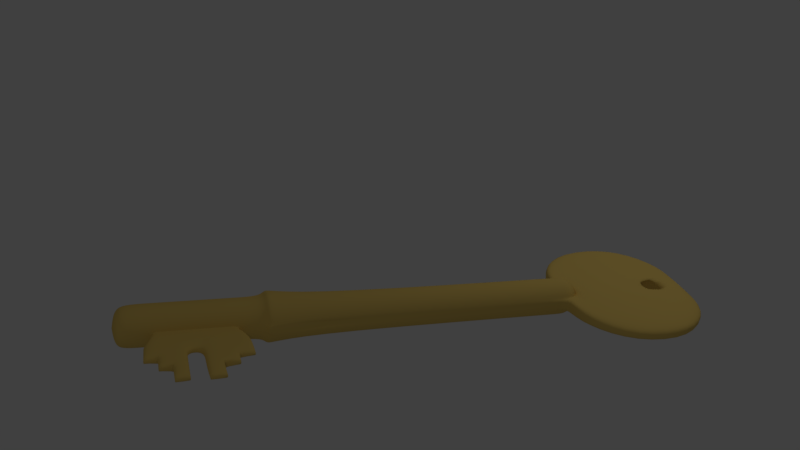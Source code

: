 # Source: Key.blend  (saved by Blender 2.79.0; exported with 4.5.12 LTS)
import bpy
from mathutils import Matrix  # noqa: F401  (used for matrix-valued properties, if any)

bpy.ops.wm.read_factory_settings(use_empty=True)
scene = bpy.context.scene
scene.name = 'Scene'

# ---- collections
col_collection_1 = bpy.data.collections.new('Collection 1'); scene.collection.children.link(col_collection_1)

# ---- materials (node trees are filled in below, after node groups)
mat_x = bpy.data.materials.new('Латунь')
mat_x.alpha_threshold = 0.0
mat_x.use_transparent_shadow = False
mat_x.diffuse_color = (0.8, 0.5646, 0.1467, 1.0)
mat_x.roughness = 0.5
mat_x.specular_intensity = 1.0

# ---- material node trees

# ---- world
world_world = bpy.data.worlds.new('World'); scene.world = world_world
world_world.color = (0.05088, 0.05088, 0.05088)
world_world.use_sun_shadow = False
world_world.sun_shadow_jitter_overblur = 0.0
world_world.cycles.sampling_method = 'MANUAL'

# ---- cameras
cam_x = bpy.data.cameras.new('Камера')
cam_x.clip_end = 100.0
cam_x.lens = 35.0
cam_x.sensor_width = 32.0
cam_x.sensor_height = 18.0
cam_x.display_size = 2.0
cam_x.dof.focus_distance = 0.0
cam_x.dof.aperture_fstop = 128.0
cam_x.dof.aperture_blades = 6

# ---- lights
light_x = bpy.data.lights.new('Точка', 'POINT')
light_x.transmission_factor = 0.0
light_x.energy = 100.0
light_x.shadow_buffer_clip_start = 0.5
light_x.shadow_soft_size = 0.1
light_x.shadow_maximum_resolution = 0.006
light_x.use_absolute_resolution = True
light_lamp = bpy.data.lights.new('Lamp', 'POINT')
light_lamp.transmission_factor = 0.0
light_lamp.cutoff_distance = 30.0
light_lamp.energy = 100.0
light_lamp.shadow_buffer_clip_start = 1.001
light_lamp.shadow_soft_size = 0.1
light_lamp.shadow_maximum_resolution = 0.006
light_lamp.use_absolute_resolution = True

# ---- meshes
me_x = bpy.data.meshes.new('Цилиндр')
me_x.from_pydata([(3.222e-07, 1.0, -5.267), (0.0, 1.0, 1.0), (0.1951, 0.9808, -5.267), (0.1951, 0.9808, 1.0), (0.3827, 0.9239, -5.267), (0.3827, 0.9239, 1.0), (0.5556, 0.8315, -5.267), (0.5556, 0.8315, 1.0), (0.7071, 0.7071, -5.267), (0.7071, 0.7071, 1.0), (0.8315, 0.5556, -5.267), (0.8315, 0.5556, 1.0), (0.9239, 0.3827, -5.267), (0.9239, 0.3827, 1.0), (0.9347, 0.1951, -5.267), (0.9808, 0.1951, 1.0), (1.0, 7.55e-08, -5.267), (1.0, 7.55e-08, 1.0), (0.9808, -0.1951, -5.267), (0.9808, -0.1951, 1.0), (0.9239, -0.3827, -5.267), (0.9239, -0.3827, 1.0), (0.8315, -0.5556, -5.267), (0.8315, -0.5556, 1.0), (0.7071, -0.7071, -5.267), (0.7071, -0.7071, 1.0), (0.5556, -0.8315, -5.267), (0.5556, -0.8315, 1.0), (0.3827, -0.9239, -5.267), (0.3827, -0.9239, 1.0), (0.1951, -0.9808, -5.267), (0.1951, -0.9808, 1.0), (-3.657e-09, -1.0, -5.267), (-3.258e-07, -1.0, 1.0), (-0.1951, -0.9808, -5.267), (-0.1951, -0.9808, 1.0), (-0.3827, -0.9239, -5.267), (-0.3827, -0.9239, 1.0), (-0.5556, -0.8315, -5.267), (-0.5556, -0.8315, 1.0), (-0.7071, -0.7071, -5.267), (-0.7071, -0.7071, 1.0), (-0.8315, -0.5556, -5.267), (-0.8315, -0.5556, 1.0), (-0.9239, -0.3827, -5.267), (-0.9239, -0.3827, 1.0), (-0.9808, -0.1951, -5.267), (-0.9808, -0.1951, 1.0), (-1.0, 9.656e-07, -5.267), (-1.0, 9.656e-07, 1.0), (-0.9808, 0.1951, -5.267), (-0.9808, 0.1951, 1.0), (-0.9239, 0.3827, -5.267), (-0.9239, 0.3827, 1.0), (-0.8315, 0.5556, -5.267), (-0.8315, 0.5556, 1.0), (-0.7071, 0.7071, -5.267), (-0.7071, 0.7071, 1.0), (-0.5556, 0.8315, -5.267), (-0.5556, 0.8315, 1.0), (-0.3827, 0.9239, -5.267), (-0.3827, 0.9239, 1.0), (-0.1951, 0.9808, -5.267), (-0.1951, 0.9808, 1.0), (3.905e-09, 0.7737, 1.267), (0.161, 0.7578, 1.267), (0.3157, 0.7109, 1.267), (0.4584, 0.6346, 1.267), (0.5834, 0.532, 1.267), (0.686, 0.407, 1.267), (0.7622, 0.2644, 1.267), (0.8092, 0.1096, 1.267), (0.825, -0.05134, 1.267), (0.8092, -0.2123, 1.267), (0.7622, -0.3671, 1.267), (0.686, -0.5097, 1.267), (0.5834, -0.6347, 1.267), (0.4584, -0.7373, 1.267), (0.3157, -0.8136, 1.267), (0.161, -0.8605, 1.267), (-2.649e-07, -0.8764, 1.267), (-0.161, -0.8605, 1.267), (-0.3157, -0.8136, 1.267), (-0.4584, -0.7373, 1.267), (-0.5834, -0.6347, 1.267), (-0.686, -0.5097, 1.267), (-0.7622, -0.3671, 1.267), (-0.8092, -0.2123, 1.267), (-0.825, -0.05134, 1.267), (-0.8092, 0.1096, 1.267), (-0.7622, 0.2644, 1.267), (-0.686, 0.407, 1.267), (-0.5834, 0.532, 1.267), (-0.4583, 0.6346, 1.267), (-0.3157, 0.7109, 1.267), (-0.161, 0.7578, 1.267), (4.193e-08, 0.529, 1.39), (0.1132, 0.5178, 1.39), (0.2221, 0.4848, 1.39), (0.3224, 0.4312, 1.39), (0.4104, 0.359, 1.39), (0.4825, 0.2711, 1.39), (0.5362, 0.1707, 1.39), (0.5692, 0.06188, 1.39), (0.5803, -0.05134, 1.39), (0.5692, -0.1646, 1.39), (0.5362, -0.2734, 1.39), (0.4825, -0.3738, 1.39), (0.4104, -0.4617, 1.39), (0.3224, -0.5339, 1.39), (0.2221, -0.5875, 1.39), (0.1132, -0.6205, 1.39), (-1.472e-07, -0.6317, 1.39), (-0.1132, -0.6205, 1.39), (-0.2221, -0.5875, 1.39), (-0.3224, -0.5339, 1.39), (-0.4104, -0.4617, 1.39), (-0.4825, -0.3738, 1.39), (-0.5362, -0.2734, 1.39), (-0.5692, -0.1646, 1.39), (-0.5803, -0.05134, 1.39), (-0.5692, 0.06188, 1.39), (-0.5362, 0.1707, 1.39), (-0.4825, 0.2711, 1.39), (-0.4104, 0.359, 1.39), (-0.3224, 0.4312, 1.39), (-0.2221, 0.4848, 1.39), (-0.1132, 0.5178, 1.39), (1.139e-07, -0.05134, 1.498), (-0.3278, 2.433, -21.74), (-0.3278, -2.62, -21.74), (0.3418, -2.62, -21.74), (0.3418, 2.433, -21.74), (-0.3304, 2.51, -21.16), (-0.3304, -2.582, -21.16), (1.268e-06, -2.632, -21.16), (0.3444, -2.582, -21.16), (0.3444, 2.51, -21.16), (1.527e-06, 2.56, -21.16), (-0.1858, 0.9589, -8.392), (-0.1858, -0.9517, -8.392), (2.386e-07, -0.9704, -8.392), (0.1858, -0.9517, -8.392), (0.1858, 0.9589, -8.392), (5.49e-07, 0.9776, -8.392), (-0.2354, 1.241, -5.774), (-0.2354, -1.179, -5.774), (-5.062e-08, -1.203, -5.774), (0.2354, -1.179, -5.774), (0.2354, 1.241, -5.774), (3.425e-07, 1.265, -5.774), (-0.2495, 1.313, -5.455), (-0.2495, -1.252, -5.455), (-1.013e-07, -1.277, -5.455), (0.2495, -1.252, -5.455), (0.2495, 1.313, -5.455), (3.155e-07, 1.339, -5.455), (3.154e-07, 1.279, -5.454), (0.2495, 1.254, -5.454), (0.4894, 1.182, -5.454), (0.7105, 1.063, -5.454), (0.9043, 0.9043, -5.454), (1.063, 0.7105, -5.454), (1.182, 0.4894, -5.454), (1.188, 0.2495, -5.454), (1.279, 1.707e-08, -5.454), (1.254, -0.2495, -5.454), (1.182, -0.4894, -5.454), (1.063, -0.7105, -5.454), (0.9043, -0.9043, -5.454), (0.7105, -1.063, -5.454), (0.4894, -1.182, -5.454), (0.2495, -1.254, -5.454), (-1.013e-07, -1.279, -5.454), (-0.2495, -1.254, -5.454), (-0.4894, -1.182, -5.454), (-0.7105, -1.063, -5.454), (-0.9043, -0.9043, -5.454), (-1.063, -0.7105, -5.454), (-1.182, -0.4894, -5.454), (-1.254, -0.2495, -5.454), (-1.279, 1.155e-06, -5.454), (-1.254, 0.2495, -5.454), (-1.182, 0.4894, -5.454), (-1.063, 0.7105, -5.454), (-0.9043, 0.9043, -5.454), (-0.7105, 1.063, -5.454), (-0.4894, 1.182, -5.454), (-0.2495, 1.254, -5.454), (0.2354, 1.183, -5.773), (0.4617, 1.115, -5.773), (0.6703, 1.003, -5.773), (0.8532, 0.8532, -5.773), (1.003, 0.6703, -5.773), (1.115, 0.4617, -5.773), (1.183, 0.2354, -5.773), (1.207, 3.19e-08, -5.773), (1.183, -0.2354, -5.773), (1.115, -0.4617, -5.773), (1.003, -0.6703, -5.773), (0.8532, -0.8532, -5.773), (0.6703, -1.003, -5.773), (0.4617, -1.115, -5.773), (0.2354, -1.183, -5.773), (-0.2354, -1.183, -5.773), (-0.4617, -1.115, -5.773), (-0.6703, -1.003, -5.773), (-0.8532, -0.8532, -5.773), (-1.003, -0.6703, -5.773), (-1.115, -0.4617, -5.773), (-1.183, -0.2354, -5.773), (-1.207, 1.106e-06, -5.773), (-1.183, 0.2354, -5.773), (-1.115, 0.4617, -5.773), (-1.003, 0.6703, -5.773), (-0.8532, 0.8532, -5.773), (-0.6703, 1.003, -5.773), (-0.4617, 1.115, -5.773), (-0.2354, 1.183, -5.773), (5.489e-07, 0.926, -8.39), (0.1858, 0.9077, -8.39), (0.3645, 0.8535, -8.39), (0.5292, 0.7654, -8.39), (0.6736, 0.647, -8.39), (0.792, 0.5026, -8.39), (0.8801, 0.3379, -8.39), (0.9343, 0.1592, -8.39), (0.9526, -0.02662, -8.39), (0.9343, -0.2125, -8.39), (0.8801, -0.3912, -8.39), (0.792, -0.5558, -8.39), (0.6736, -0.7002, -8.39), (0.5292, -0.8187, -8.39), (0.3645, -0.9067, -8.39), (0.1858, -0.9609, -8.39), (2.385e-07, -0.9792, -8.39), (-0.1858, -0.9609, -8.39), (-0.3645, -0.9067, -8.39), (-0.5292, -0.8187, -8.39), (-0.6736, -0.7002, -8.39), (-0.792, -0.5558, -8.39), (-0.8801, -0.3912, -8.39), (-0.9343, -0.2125, -8.39), (-0.9526, -0.02662, -8.39), (-0.9343, 0.1592, -8.39), (-0.8801, 0.3379, -8.39), (-0.792, 0.5026, -8.39), (-0.6736, 0.647, -8.39), (-0.5292, 0.7654, -8.39), (-0.3645, 0.8535, -8.39), (-0.1858, 0.9077, -8.39), (1.502e-06, 0.926, -21.01), (0.4102, 0.9077, -21.01), (0.3645, 0.8535, -21.01), (0.5292, 0.7654, -21.01), (0.6736, 0.647, -21.01), (0.792, 0.5026, -21.01), (0.8801, 0.3379, -21.01), (0.9343, 0.1592, -21.01), (0.9526, -0.02662, -21.01), (0.9343, -0.2125, -21.01), (0.8801, -0.3912, -21.01), (0.792, -0.5558, -21.01), (0.6736, -0.7002, -21.01), (0.5292, -0.8187, -21.01), (0.3645, -0.9067, -21.01), (0.4102, -0.9609, -21.01), (1.191e-06, -0.9792, -21.01), (-0.3962, -0.9609, -21.01), (-0.3645, -0.9067, -21.01), (-0.5292, -0.8187, -21.01), (-0.6736, -0.7002, -21.01), (-0.792, -0.5558, -21.01), (-0.8801, -0.3912, -21.01), (-0.9343, -0.2125, -21.01), (-0.9526, -0.02662, -21.01), (-0.9343, 0.1592, -21.01), (-0.8801, 0.3379, -21.01), (-0.792, 0.5026, -21.01), (-0.6736, 0.647, -21.01), (-0.5292, 0.7654, -21.01), (-0.3645, 0.8535, -21.01), (-0.3962, 0.9077, -21.01), (0.3418, 0.7313, -21.44), (0.3026, 0.6863, -21.44), (0.4394, 0.6132, -21.44), (0.5592, 0.5149, -21.44), (0.6576, 0.395, -21.44), (0.7307, 0.2583, -21.44), (0.7757, 0.1099, -21.44), (0.7909, -0.04436, -21.44), (0.7757, -0.1986, -21.44), (0.7307, -0.347, -21.44), (0.6576, -0.4837, -21.44), (0.5592, -0.6036, -21.44), (0.4394, -0.7019, -21.44), (0.3026, -0.775, -21.44), (0.3418, -0.82, -21.44), (-0.3278, -0.82, -21.44), (-0.3026, -0.775, -21.44), (-0.4394, -0.7019, -21.44), (-0.5592, -0.6036, -21.44), (-0.6576, -0.4837, -21.44), (-0.7307, -0.347, -21.44), (-0.7757, -0.1986, -21.44), (-0.7909, -0.04436, -21.44), (-0.7757, 0.1099, -21.44), (-0.7307, 0.2583, -21.44), (-0.6576, 0.395, -21.44), (-0.5592, 0.5149, -21.44), (-0.4394, 0.6132, -21.44), (-0.3026, 0.6863, -21.44), (-0.3278, 0.7313, -21.44), (0.2455, 0.2029, -21.86), (0.09646, 0.1885, -21.8), (0.14, 0.1652, -21.8), (0.1782, 0.1339, -21.8), (0.2096, 0.09568, -21.8), (0.2329, 0.0521, -21.8), (0.2472, 0.004814, -21.8), (0.2521, -0.04436, -21.8), (0.2472, -0.09353, -21.8), (0.2329, -0.1408, -21.8), (0.2096, -0.1844, -21.8), (0.1782, -0.2226, -21.8), (0.14, -0.2539, -21.8), (0.09646, -0.2772, -21.8), (0.2455, -0.2916, -21.86), (-0.1091, -0.2916, -21.86), (-0.09646, -0.2772, -21.8), (-0.14, -0.2539, -21.8), (-0.1782, -0.2226, -21.8), (-0.2096, -0.1844, -21.8), (-0.2329, -0.1408, -21.8), (-0.2472, -0.09353, -21.8), (-0.2521, -0.04436, -21.8), (-0.2472, 0.004814, -21.8), (-0.2329, 0.0521, -21.8), (-0.2096, 0.09568, -21.8), (-0.1782, 0.1339, -21.8), (-0.14, 0.1652, -21.8), (-0.09646, 0.1885, -21.8), (-0.1091, 0.2029, -21.86), (-0.3715, 0.7115, -22.1), (-0.3715, -0.8991, -22.1), (0.3855, -0.8991, -22.1), (0.3855, 0.7115, -22.1), (0.3418, -2.62, -24.99), (0.3855, -0.8991, -25.35), (0.3418, 2.433, -24.99), (0.3855, 0.7115, -25.35), (-0.3278, 2.433, -24.99), (-0.3715, 0.7115, -25.35), (-0.3278, -2.62, -24.99), (-0.3715, -0.8991, -25.35), (-0.3962, 4.285, -23.04), (-0.3962, -4.542, -23.04), (1.344e-06, -4.629, -23.04), (0.4102, -4.542, -23.04), (1.655e-06, 4.371, -23.04), (0.4102, 4.285, -23.04), (1.349e-06, -0.9063, -28.32), (1.431e-06, 0.7359, -28.32), (0.359, 0.7201, -28.32), (0.359, -0.8905, -28.32), (-0.3451, 0.7201, -28.32), (-0.3451, -0.8905, -28.32), (0.3418, -2.612, -28.26), (0.3418, 2.441, -28.26), (1.404e-06, 2.491, -28.26), (-0.3278, 2.441, -28.26), (1.147e-06, -2.661, -28.26), (-0.3278, -2.612, -28.26), (-0.3962, 4.294, -26.31), (-0.3962, -4.534, -26.31), (9.439e-07, -4.62, -26.31), (0.4102, -4.534, -26.31), (1.254e-06, 4.38, -26.31), (0.4102, 4.294, -26.31), (-0.3946, 0.4949, -26.49), (0.3556, 0.4949, -26.49), (-0.3946, 0.4833, -26.61), (0.3556, 0.4833, -26.61), (-0.3946, 0.4491, -26.72), (0.3556, 0.4491, -26.72), (-0.3946, 0.3934, -26.82), (0.3556, 0.3934, -26.82), (-0.3946, 0.3185, -26.92), (0.3556, 0.3185, -26.92), (-0.3946, 0.2272, -26.99), (0.3556, 0.2272, -26.99), (-0.3946, 0.123, -27.05), (0.3556, 0.123, -27.05), (-0.3946, 0.01004, -27.08), (0.3556, 0.01004, -27.08), (-0.3946, -0.1075, -27.09), (0.3556, -0.1075, -27.09), (-0.3946, -0.225, -27.08), (0.3556, -0.225, -27.08), (-0.3946, -0.338, -27.05), (0.3556, -0.338, -27.05), (-0.3946, -0.4422, -26.99), (0.3556, -0.4422, -26.99), (-0.3946, -0.5334, -26.92), (0.3556, -0.5334, -26.92), (-0.3946, -0.6084, -26.82), (0.3556, -0.6084, -26.82), (-0.3946, -0.664, -26.72), (0.3556, -0.664, -26.72), (-0.3946, -0.6983, -26.61), (0.3556, -0.6983, -26.61), (-0.3946, -0.7099, -26.49), (0.3556, -0.7099, -26.49), (-0.3946, -0.6983, -26.37), (0.3556, -0.6983, -26.37), (-0.3946, -0.664, -26.26), (0.3556, -0.664, -26.26), (-0.3946, -0.6084, -26.15), (0.3556, -0.6084, -26.15), (-0.3946, -0.5334, -26.06), (0.3556, -0.5334, -26.06), (-0.3946, -0.4422, -25.99), (0.3556, -0.4422, -25.99), (-0.3946, -0.338, -25.93), (0.3556, -0.338, -25.93), (-0.3946, -0.225, -25.9), (0.3556, -0.225, -25.9), (-0.3946, -0.1075, -25.89), (0.3556, -0.1075, -25.89), (-0.3946, 0.01004, -25.9), (0.3556, 0.01004, -25.9), (-0.3946, 0.123, -25.93), (0.3556, 0.123, -25.93), (-0.3946, 0.2272, -25.99), (0.3556, 0.2272, -25.99), (-0.3946, 0.3185, -26.06), (0.3556, 0.3185, -26.06), (-0.3946, 0.3934, -26.15), (0.3556, 0.3934, -26.15), (-0.3946, 0.4491, -26.26), (0.3556, 0.4491, -26.26), (-0.3946, 0.4833, -26.37), (0.3556, 0.4833, -26.37), (2.792e-07, 1.0, -4.032), (4.296e-08, 1.0, -0.2355), (0.1951, 0.9808, -0.2355), (0.1951, 0.9808, -4.032), (0.3827, 0.9239, -0.2355), (0.3827, 0.9239, -4.032), (0.5556, 0.8315, -0.2355), (0.5556, 0.8315, -4.032), (0.7071, 0.7071, -0.2355), (0.7071, 0.7071, -4.032), (0.8315, 0.5556, -0.2355), (0.8315, 0.5556, -4.032), (0.9239, 0.3827, -0.2355), (0.9239, 0.3827, -4.032), (0.9654, 0.1951, -0.2355), (0.9501, 0.1951, -4.032), (1.0, 7.55e-08, -0.2355), (1.0, 7.55e-08, -4.032), (0.9808, -0.1951, -0.2355), (0.9808, -0.1951, -4.032), (0.9239, -0.3827, -0.2355), (0.9239, -0.3827, -4.032), (0.8315, -0.5556, -0.2355), (0.8315, -0.5556, -4.032), (0.7071, -0.7071, -0.2355), (0.7071, -0.7071, -4.032), (0.5556, -0.8315, -0.2355), (0.5556, -0.8315, -4.032), (0.3827, -0.9239, -0.2355), (0.3827, -0.9239, -4.032), (0.1951, -0.9808, -0.2355), (0.1951, -0.9808, -4.032), (-2.829e-07, -1.0, -0.2355), (-4.662e-08, -1.0, -4.032), (-0.1951, -0.9808, -0.2355), (-0.1951, -0.9808, -4.032), (-0.3827, -0.9239, -0.2355), (-0.3827, -0.9239, -4.032), (-0.5556, -0.8315, -0.2355), (-0.5556, -0.8315, -4.032), (-0.7071, -0.7071, -0.2355), (-0.7071, -0.7071, -4.032), (-0.8315, -0.5556, -0.2355), (-0.8315, -0.5556, -4.032), (-0.9239, -0.3827, -0.2355), (-0.9239, -0.3827, -4.032), (-0.9808, -0.1951, -0.2355), (-0.9808, -0.1951, -4.032), (-1.0, 9.656e-07, -0.2355), (-1.0, 9.656e-07, -4.032), (-0.9808, 0.1951, -0.2355), (-0.9808, 0.1951, -4.032), (-0.9239, 0.3827, -0.2355), (-0.9239, 0.3827, -4.032), (-0.8315, 0.5556, -0.2355), (-0.8315, 0.5556, -4.032), (-0.7071, 0.7071, -0.2355), (-0.7071, 0.7071, -4.032), (-0.5556, 0.8315, -0.2355), (-0.5556, 0.8315, -4.032), (-0.3827, 0.9239, -0.2355), (-0.3827, 0.9239, -4.032), (-0.1951, 0.9808, -0.2355), (-0.1951, 0.9808, -4.032), (0.1951, -0.9808, -0.2355), (0.1951, -0.9808, -4.032), (-2.829e-07, -1.0, -0.2355), (-4.662e-08, -1.0, -4.032), (-0.1951, -0.9808, -0.2355), (-0.1951, -0.9808, -4.032), (0.2349, -1.935, 0.1239), (0.2349, -1.668, -4.52), (-3.11e-07, -2.028, 0.2023), (-1.306e-08, -1.73, -4.547), (-0.2349, -1.935, 0.1239), (-0.2349, -1.668, -4.52), (2.01e-07, 1.0, -2.776), (1.223e-07, 1.0, -1.51), (0.1951, 0.9808, -1.51), (0.1951, 0.9808, -2.776), (0.3827, 0.9239, -1.51), (0.3827, 0.9239, -2.776), (0.5556, 0.8315, -1.51), (0.5556, 0.8315, -2.776), (0.7071, 0.7071, -1.51), (0.7071, 0.7071, -2.776), (0.8315, 0.5556, -1.51), (0.8315, 0.5556, -2.776), (0.9239, 0.3827, -1.51), (0.9239, 0.3827, -2.776), (0.9603, 0.1951, -1.51), (0.9552, 0.1951, -2.776), (1.0, 7.55e-08, -1.51), (1.0, 7.55e-08, -2.776), (0.9808, -0.1951, -1.51), (0.9808, -0.1951, -2.776), (0.9239, -0.3827, -1.51), (0.9239, -0.3827, -2.776), (0.8315, -0.5556, -1.51), (0.8315, -0.5556, -2.776), (0.7071, -0.7071, -1.51), (0.7071, -0.7071, -2.776), (0.5556, -0.8315, -1.51), (0.5556, -0.8315, -2.776), (0.3827, -0.9239, -1.51), (0.3827, -0.9239, -2.776), (0.1951, -0.9808, -1.51), (0.1951, -0.9808, -2.776), (-0.1951, -0.9808, -1.51), (-0.1951, -0.9808, -2.776), (-0.3827, -0.9239, -1.51), (-0.3827, -0.9239, -2.776), (-0.5556, -0.8315, -1.51), (-0.5556, -0.8315, -2.776), (-0.7071, -0.7071, -1.51), (-0.7071, -0.7071, -2.776), (-0.8315, -0.5556, -1.51), (-0.8315, -0.5556, -2.776), (-0.9239, -0.3827, -1.51), (-0.9239, -0.3827, -2.776), (-0.9808, -0.1951, -1.51), (-0.9808, -0.1951, -2.776), (-1.0, 9.656e-07, -1.51), (-1.0, 9.656e-07, -2.776), (-0.9808, 0.1951, -1.51), (-0.9808, 0.1951, -2.776), (-0.9239, 0.3827, -1.51), (-0.9239, 0.3827, -2.776), (-0.8315, 0.5556, -1.51), (-0.8315, 0.5556, -2.776), (-0.7071, 0.7071, -1.51), (-0.7071, 0.7071, -2.776), (-0.5556, 0.8315, -1.51), (-0.5556, 0.8315, -2.776), (-0.3827, 0.9239, -1.51), (-0.3827, 0.9239, -2.776), (-0.1951, 0.9808, -1.51), (-0.1951, 0.9808, -2.776), (0.1951, -0.9808, -1.51), (0.1951, -0.9808, -2.776), (-0.1951, -0.9808, -1.51), (-0.1951, -0.9808, -2.776), (0.2349, -2.359, -1.637), (0.2349, -2.326, -2.35), (-1.925e-07, -2.382, -1.637), (-1.589e-07, -2.349, -2.35), (-0.2349, -2.359, -1.637), (-0.2349, -2.326, -2.35), (0.2349, -3.074, -2.388), (0.2349, -2.957, -4.556), (-1.564e-07, -3.096, -2.382), (-1.073e-08, -3.018, -4.578), (-0.2349, -3.074, -2.388), (-0.2349, -2.957, -4.556), (0.1951, 0.9808, -3.201), (0.1951, 0.9808, -3.62), (0.3827, 0.9239, -3.201), (0.3827, 0.9239, -3.62), (0.5556, 0.8315, -3.201), (0.5556, 0.8315, -3.62), (0.7071, 0.7071, -3.201), (0.7071, 0.7071, -3.62), (0.8315, 0.5556, -3.201), (0.8315, 0.5556, -3.62), (0.9239, 0.3827, -3.201), (0.9239, 0.3827, -3.62), (0.9534, 0.1951, -3.201), (0.9517, 0.1951, -3.62), (1.0, 7.55e-08, -3.201), (1.0, 7.55e-08, -3.62), (0.9808, -0.1951, -3.201), (0.9808, -0.1951, -3.62), (0.9239, -0.3827, -3.201), (0.9239, -0.3827, -3.62), (0.8315, -0.5556, -3.201), (0.8315, -0.5556, -3.62), (0.7071, -0.7071, -3.201), (0.7071, -0.7071, -3.62), (0.5556, -0.8315, -3.201), (0.5556, -0.8315, -3.62), (0.3827, -0.9239, -3.201), (0.3827, -0.9239, -3.62), (0.1951, -0.9808, -3.201), (0.1951, -0.9808, -3.62), (-0.1951, -0.9808, -3.201), (-0.1951, -0.9808, -3.62), (-0.3827, -0.9239, -3.201), (-0.3827, -0.9239, -3.62), (-0.5556, -0.8315, -3.201), (-0.5556, -0.8315, -3.62), (-0.7071, -0.7071, -3.201), (-0.7071, -0.7071, -3.62), (-0.8315, -0.5556, -3.201), (-0.8315, -0.5556, -3.62), (-0.9239, -0.3827, -3.201), (-0.9239, -0.3827, -3.62), (-0.9808, -0.1951, -3.201), (-0.9808, -0.1951, -3.62), (-1.0, 9.656e-07, -3.201), (-1.0, 9.656e-07, -3.62), (-0.9808, 0.1951, -3.201), (-0.9808, 0.1951, -3.62), (-0.9239, 0.3827, -3.201), (-0.9239, 0.3827, -3.62), (-0.8315, 0.5556, -3.201), (-0.8315, 0.5556, -3.62), (-0.7071, 0.7071, -3.201), (-0.7071, 0.7071, -3.62), (-0.5556, 0.8315, -3.201), (-0.5556, 0.8315, -3.62), (-0.3827, 0.9239, -3.201), (-0.3827, 0.9239, -3.62), (-0.1951, 0.9808, -3.201), (-0.1951, 0.9808, -3.62), (0.1951, -0.9808, -3.201), (0.1951, -0.9808, -3.62), (-0.1951, -0.9808, -3.201), (-0.1951, -0.9808, -3.62), (0.2349, -2.103, -3.084), (0.2349, -1.884, -3.808), (-0.2349, -2.103, -3.084), (-0.2349, -1.884, -3.808), (2.536e-07, 1.0, -3.62), (2.275e-07, 1.0, -3.201), (0.2349, -3.034, -3.122), (0.2349, -2.995, -3.844), (0.2349, -4.466, -2.434), (-5.787e-08, -3.056, -3.866), (-0.2349, -3.034, -3.122), (-0.2349, -2.995, -3.844), (0.2349, -3.6, -2.388), (-1.564e-07, -3.622, -2.382), (-0.2349, -3.6, -2.388), (0.2349, -3.56, -3.122), (0.2349, -3.521, -3.844), (-1.058e-07, -3.621, -3.143), (-5.787e-08, -3.582, -3.866), (-0.2349, -3.56, -3.122), (-0.2349, -3.521, -3.844), (-1.509e-07, -4.527, -2.456), (-0.2349, -4.466, -2.434), (0.2349, -4.426, -3.168), (-1.022e-07, -4.487, -3.19), (-0.2349, -4.426, -3.168), (9.584e-08, 1.0, -1.085), (6.94e-08, 1.0, -0.6604), (0.1951, 0.9808, -0.6604), (0.1951, 0.9808, -1.085), (0.3827, 0.9239, -0.6604), (0.3827, 0.9239, -1.085), (0.5556, 0.8315, -0.6604), (0.5556, 0.8315, -1.085), (0.7071, 0.7071, -0.6604), (0.7071, 0.7071, -1.085), (0.8315, 0.5556, -0.6604), (0.8315, 0.5556, -1.085), (0.9239, 0.3827, -0.6604), (0.9239, 0.3827, -1.085), (0.9637, 0.1951, -0.6604), (0.962, 0.1951, -1.085), (1.0, 7.55e-08, -0.6604), (1.0, 7.55e-08, -1.085), (0.9808, -0.1951, -0.6604), (0.9808, -0.1951, -1.085), (0.9239, -0.3827, -0.6604), (0.9239, -0.3827, -1.085), (0.8315, -0.5556, -0.6604), (0.8315, -0.5556, -1.085), (0.7071, -0.7071, -0.6604), (0.7071, -0.7071, -1.085), (0.5556, -0.8315, -0.6604), (0.5556, -0.8315, -1.085), (0.3827, -0.9239, -0.6604), (0.3827, -0.9239, -1.085), (0.1951, -0.9808, -0.6604), (0.1951, -0.9808, -1.085), (-0.1951, -0.9808, -0.6604), (-0.1951, -0.9808, -1.085), (-0.3827, -0.9239, -0.6604), (-0.3827, -0.9239, -1.085), (-0.5556, -0.8315, -0.6604), (-0.5556, -0.8315, -1.085), (-0.7071, -0.7071, -0.6604), (-0.7071, -0.7071, -1.085), (-0.8315, -0.5556, -0.6604), (-0.8315, -0.5556, -1.085), (-0.9239, -0.3827, -0.6604), (-0.9239, -0.3827, -1.085), (-0.9808, -0.1951, -0.6604), (-0.9808, -0.1951, -1.085), (-1.0, 9.656e-07, -0.6604), (-1.0, 9.656e-07, -1.085), (-0.9808, 0.1951, -0.6604), (-0.9808, 0.1951, -1.085), (-0.9239, 0.3827, -0.6604), (-0.9239, 0.3827, -1.085), (-0.8315, 0.5556, -0.6604), (-0.8315, 0.5556, -1.085), (-0.7071, 0.7071, -0.6604), (-0.7071, 0.7071, -1.085), (-0.5556, 0.8315, -0.6604), (-0.5556, 0.8315, -1.085), (-0.3827, 0.9239, -0.6604), (-0.3827, 0.9239, -1.085), (-0.1951, 0.9808, -0.6604), (-0.1951, 0.9808, -1.085), (0.1951, -0.9808, -0.6604), (0.1951, -0.9808, -1.085), (-0.1951, -0.9808, -0.6604), (-0.1951, -0.9808, -1.085), (0.2349, -2.076, -0.4632), (0.2349, -2.218, -1.05), (0.2349, -3.516, -1.636), (0.2349, -3.523, -1.032), (-0.2349, -2.076, -0.4632), (-0.2349, -2.218, -1.05), (-3.14e-07, -2.977, 0.2429), (-0.2349, -2.884, 0.1701), (0.2349, -2.884, 0.1701), (0.2349, -2.871, -1.038), (0.2349, -2.864, -1.641), (0.2349, -4.411, -1.042), (-1.917e-07, -2.887, -1.647), (-0.2349, -2.871, -1.038), (-0.2349, -2.864, -1.641), (0.2349, -2.877, -0.4338), (-2.752e-07, -2.97, -0.361), (-0.2349, -2.877, -0.4338), (-6.687e-07, -3.615, -0.9593), (-6.239e-07, -3.538, -1.642), (-0.2349, -3.523, -1.032), (-0.2349, -3.516, -1.636), (0.2349, -3.529, -0.4281), (-7.075e-07, -3.622, -0.3554), (-0.2349, -3.529, -0.4281), (0.2349, -4.404, -1.646), (-1.1e-06, -4.503, -0.969), (-1.055e-06, -4.426, -1.651), (-0.2349, -4.411, -1.042), (-0.2349, -4.404, -1.646), (-0.9526, -0.02662, -20.71), (-0.9343, -0.2125, -20.71), (0.792, -0.5558, -20.71), (0.8801, -0.3912, -20.71), (-0.9343, 0.1592, -20.71), (0.6736, -0.7002, -20.71), (-0.8801, 0.3379, -20.71), (0.5292, -0.8187, -20.71), (-0.792, 0.5026, -20.71), (0.3645, -0.9067, -20.71), (0.1858, 0.9077, -20.71), (1.479e-06, 0.926, -20.71), (-0.6736, 0.647, -20.71), (0.1858, -0.9609, -20.71), (0.3645, 0.8535, -20.71), (-0.5292, 0.7654, -20.71), (1.169e-06, -0.9792, -20.71), (0.5292, 0.7654, -20.71), (-0.3645, 0.8535, -20.71), (-0.1858, -0.9609, -20.71), (0.6736, 0.647, -20.71), (-0.1858, 0.9077, -20.71), (-0.3645, -0.9067, -20.71), (0.792, 0.5026, -20.71), (-0.5292, -0.8187, -20.71), (0.8801, 0.3379, -20.71), (-0.6736, -0.7002, -20.71), (0.9343, 0.1592, -20.71), (-0.792, -0.5558, -20.71), (0.9526, -0.02662, -20.71), (-0.8801, -0.3912, -20.71), (0.9343, -0.2125, -20.71)], [], [(444, 1, 3, 445), (445, 3, 5, 447), (447, 5, 7, 449), (449, 7, 9, 451), (451, 9, 11, 453), (453, 11, 13, 455), (455, 13, 15, 457), (457, 15, 17, 459), (459, 17, 19, 461), (461, 19, 21, 463), (463, 21, 23, 465), (465, 23, 25, 467), (467, 25, 27, 469), (469, 27, 29, 471), (471, 29, 31, 473), (473, 31, 33, 475), (475, 33, 35, 477), (477, 35, 37, 479), (479, 37, 39, 481), (481, 39, 41, 483), (483, 41, 43, 485), (485, 43, 45, 487), (487, 45, 47, 489), (489, 47, 49, 491), (491, 49, 51, 493), (493, 51, 53, 495), (495, 53, 55, 497), (497, 55, 57, 499), (499, 57, 59, 501), (501, 59, 61, 503), (503, 61, 63, 505), (505, 63, 1, 444), (53, 51, 89, 90), (9, 7, 67, 68), (27, 25, 76, 77), (45, 43, 85, 86), (63, 61, 94, 95), (19, 17, 72, 73), (37, 35, 81, 82), (55, 53, 90, 91), (11, 9, 68, 69), (29, 27, 77, 78), (47, 45, 86, 87), (3, 1, 64, 65), (1, 63, 95, 64), (21, 19, 73, 74), (39, 37, 82, 83), (57, 55, 91, 92), (13, 11, 69, 70), (31, 29, 78, 79), (49, 47, 87, 88), (5, 3, 65, 66), (23, 21, 74, 75), (41, 39, 83, 84), (59, 57, 92, 93), (15, 13, 70, 71), (33, 31, 79, 80), (51, 49, 88, 89), (7, 5, 66, 67), (25, 23, 75, 76), (43, 41, 84, 85), (61, 59, 93, 94), (17, 15, 71, 72), (35, 33, 80, 81), (73, 72, 104, 105), (87, 86, 118, 119), (74, 73, 105, 106), (88, 87, 119, 120), (75, 74, 106, 107), (89, 88, 120, 121), (76, 75, 107, 108), (90, 89, 121, 122), (77, 76, 108, 109), (91, 90, 122, 123), (78, 77, 109, 110), (65, 64, 96, 97), (92, 91, 123, 124), (79, 78, 110, 111), (66, 65, 97, 98), (93, 92, 124, 125), (80, 79, 111, 112), (67, 66, 98, 99), (94, 93, 125, 126), (81, 80, 112, 113), (68, 67, 99, 100), (95, 94, 126, 127), (82, 81, 113, 114), (69, 68, 100, 101), (64, 95, 127, 96), (83, 82, 114, 115), (70, 69, 101, 102), (84, 83, 115, 116), (71, 70, 102, 103), (85, 84, 116, 117), (72, 71, 103, 104), (86, 85, 117, 118), (108, 107, 128), (122, 121, 128), (109, 108, 128), (123, 122, 128), (110, 109, 128), (97, 96, 128), (124, 123, 128), (111, 110, 128), (98, 97, 128), (125, 124, 128), (112, 111, 128), (99, 98, 128), (126, 125, 128), (113, 112, 128), (100, 99, 128), (127, 126, 128), (114, 113, 128), (101, 100, 128), (96, 127, 128), (115, 114, 128), (102, 101, 128), (116, 115, 128), (103, 102, 128), (117, 116, 128), (104, 103, 128), (118, 117, 128), (105, 104, 128), (119, 118, 128), (106, 105, 128), (120, 119, 128), (107, 106, 128), (121, 120, 128), (6, 8, 161, 160), (24, 26, 170, 169), (42, 44, 179, 178), (60, 62, 188, 187), (16, 18, 166, 165), (34, 36, 175, 174), (52, 54, 184, 183), (8, 10, 162, 161), (26, 28, 171, 170), (44, 46, 180, 179), (0, 2, 158, 157), (62, 0, 157, 188), (18, 20, 167, 166), (36, 38, 176, 175), (54, 56, 185, 184), (10, 12, 163, 162), (28, 30, 172, 171), (46, 48, 181, 180), (2, 4, 159, 158), (20, 22, 168, 167), (38, 40, 177, 176), (56, 58, 186, 185), (12, 14, 164, 163), (30, 32, 173, 172), (48, 50, 182, 181), (4, 6, 160, 159), (22, 24, 169, 168), (40, 42, 178, 177), (58, 60, 187, 186), (14, 16, 165, 164), (32, 34, 174, 173), (50, 52, 183, 182), (174, 175, 205, 204), (161, 162, 193, 192), (342, 312, 129, 343), (175, 176, 206, 205), (162, 163, 194, 193), (176, 177, 207, 206), (163, 164, 195, 194), (177, 178, 208, 207), (164, 165, 196, 195), (178, 179, 209, 208), (165, 166, 197, 196), (179, 180, 210, 209), (166, 167, 198, 197), (180, 181, 211, 210), (167, 168, 199, 198), (181, 182, 212, 211), (168, 169, 200, 199), (182, 183, 213, 212), (169, 170, 201, 200), (183, 184, 214, 213), (170, 171, 202, 201), (236, 235, 141, 140), (184, 185, 215, 214), (171, 172, 203, 202), (158, 159, 190, 189), (185, 186, 216, 215), (235, 234, 142, 141), (159, 160, 191, 190), (186, 187, 217, 216), (282, 251, 138, 133), (160, 161, 192, 191), (187, 188, 218, 217), (207, 208, 240, 239), (195, 196, 227, 226), (208, 209, 241, 240), (196, 197, 228, 227), (209, 210, 242, 241), (197, 198, 229, 228), (210, 211, 243, 242), (198, 199, 230, 229), (211, 212, 244, 243), (199, 200, 231, 230), (212, 213, 245, 244), (200, 201, 232, 231), (213, 214, 246, 245), (201, 202, 233, 232), (312, 282, 133, 129), (214, 215, 247, 246), (202, 203, 234, 233), (189, 190, 221, 220), (215, 216, 248, 247), (327, 297, 131, 345), (190, 191, 222, 221), (216, 217, 249, 248), (298, 328, 344, 130), (191, 192, 223, 222), (217, 218, 250, 249), (204, 205, 237, 236), (192, 193, 224, 223), (220, 219, 144, 143), (205, 206, 238, 237), (193, 194, 225, 224), (206, 207, 239, 238), (194, 195, 226, 225), (784, 783, 275, 274), (786, 785, 262, 261), (783, 787, 276, 275), (785, 788, 263, 262), (787, 789, 277, 276), (788, 790, 264, 263), (789, 791, 278, 277), (790, 792, 265, 264), (794, 793, 252, 251), (791, 795, 279, 278), (792, 796, 266, 265), (793, 797, 253, 252), (795, 798, 280, 279), (796, 799, 267, 266), (797, 800, 254, 253), (798, 801, 281, 280), (799, 802, 268, 267), (800, 803, 255, 254), (801, 804, 282, 281), (802, 805, 269, 268), (803, 806, 256, 255), (804, 794, 251, 282), (805, 807, 270, 269), (806, 808, 257, 256), (807, 809, 271, 270), (808, 810, 258, 257), (809, 811, 272, 271), (810, 812, 259, 258), (811, 813, 273, 272), (812, 814, 260, 259), (813, 784, 274, 273), (814, 786, 261, 260), (277, 278, 308, 307), (264, 265, 296, 295), (218, 188, 151, 145), (278, 279, 309, 308), (265, 266, 297, 296), (252, 253, 284, 283), (279, 280, 310, 309), (267, 268, 134, 135), (253, 254, 285, 284), (280, 281, 311, 310), (268, 298, 130, 134), (254, 255, 286, 285), (281, 282, 312, 311), (268, 269, 299, 298), (255, 256, 287, 286), (266, 267, 135, 136), (269, 270, 300, 299), (256, 257, 288, 287), (270, 271, 301, 300), (257, 258, 289, 288), (271, 272, 302, 301), (258, 259, 290, 289), (272, 273, 303, 302), (259, 260, 291, 290), (273, 274, 304, 303), (260, 261, 292, 291), (274, 275, 305, 304), (261, 262, 293, 292), (275, 276, 306, 305), (262, 263, 294, 293), (276, 277, 307, 306), (263, 264, 295, 294), (284, 285, 315, 314), (310, 311, 341, 340), (283, 313, 346, 132), (285, 286, 316, 315), (311, 312, 342, 341), (298, 299, 329, 328), (286, 287, 317, 316), (234, 203, 148, 142), (299, 300, 330, 329), (287, 288, 318, 317), (300, 301, 331, 330), (288, 289, 319, 318), (301, 302, 332, 331), (289, 290, 320, 319), (302, 303, 333, 332), (290, 291, 321, 320), (303, 304, 334, 333), (291, 292, 322, 321), (304, 305, 335, 334), (292, 293, 323, 322), (305, 306, 336, 335), (293, 294, 324, 323), (306, 307, 337, 336), (294, 295, 325, 324), (307, 308, 338, 337), (295, 296, 326, 325), (251, 252, 137, 138), (308, 309, 339, 338), (296, 297, 327, 326), (283, 284, 314, 313), (309, 310, 340, 339), (188, 157, 156, 151), (151, 156, 150, 145), (156, 155, 149, 150), (154, 153, 147, 148), (153, 152, 146, 147), (150, 149, 143, 144), (148, 147, 141, 142), (147, 146, 140, 141), (145, 150, 144, 139), (133, 138, 359, 355), (130, 344, 354, 353), (134, 130, 353, 356), (343, 129, 351, 352), (129, 133, 355, 351), (132, 346, 350, 349), (138, 137, 360, 359), (252, 283, 132, 137), (204, 236, 140, 146), (219, 250, 139, 144), (250, 218, 145, 139), (158, 189, 149, 155), (356, 353, 372, 374), (157, 158, 155, 156), (297, 266, 136, 131), (352, 351, 370, 365), (203, 172, 154, 148), (172, 173, 153, 154), (189, 220, 143, 149), (350, 346, 345, 348), (173, 174, 152, 153), (174, 204, 146, 152), (351, 355, 373, 370), (349, 350, 363, 368), (359, 360, 378, 377), (360, 349, 368, 378), (348, 347, 367, 364), (358, 357, 375, 376), (131, 136, 358, 347), (352, 354, 344, 343), (135, 134, 356, 357), (345, 346, 313, 327), (136, 135, 357, 358), (345, 131, 347, 348), (137, 132, 349, 360), (343, 344, 328, 342), (320, 321, 319), (318, 319, 321, 322), (317, 318, 322, 323), (316, 317, 323, 324), (315, 316, 324, 325), (314, 315, 325, 326), (313, 314, 326, 327), (335, 336, 334), (333, 334, 336, 337), (332, 333, 337, 338), (331, 332, 338, 339), (330, 331, 339, 340), (329, 330, 340, 341), (328, 329, 341, 342), (379, 381, 382, 380), (377, 378, 368, 369), (376, 375, 371, 367), (375, 374, 372, 371), (373, 377, 369, 370), (371, 372, 366, 361), (370, 369, 362, 365), (369, 368, 363, 362), (367, 371, 361, 364), (353, 354, 366, 372), (355, 359, 377, 373), (347, 358, 376, 367), (357, 356, 374, 375), (381, 383, 384, 382), (383, 385, 386, 384), (385, 387, 388, 386), (387, 389, 390, 388), (389, 391, 392, 390), (391, 393, 394, 392), (393, 395, 396, 394), (395, 397, 398, 396), (397, 399, 400, 398), (399, 401, 402, 400), (401, 403, 404, 402), (403, 405, 406, 404), (405, 407, 408, 406), (407, 409, 410, 408), (409, 411, 412, 410), (411, 413, 414, 412), (413, 415, 416, 414), (415, 417, 418, 416), (417, 419, 420, 418), (419, 421, 422, 420), (421, 423, 424, 422), (423, 425, 426, 424), (425, 427, 428, 426), (427, 429, 430, 428), (429, 431, 432, 430), (431, 433, 434, 432), (433, 435, 436, 434), (435, 437, 438, 436), (364, 400, 402, 404, 406, 408, 410, 412, 414, 416, 418, 420, 348), (437, 439, 440, 438), (394, 396, 398, 400, 364, 363, 392), (365, 362, 361, 366), (439, 441, 442, 440), (441, 379, 380, 442), (364, 361, 362, 363), (350, 436, 438, 440, 442, 380, 382, 384, 386, 388, 390, 392, 363), (348, 420, 422, 424, 426, 428, 430, 432, 434, 436, 350), (391, 365, 366, 399, 397, 395, 393), (365, 391, 389, 387, 385, 383, 381, 379, 441, 439, 437, 435, 352), (352, 435, 433, 431, 429, 427, 425, 423, 421, 419, 354), (354, 419, 417, 415, 413, 411, 409, 407, 405, 403, 401, 399, 366), (62, 506, 443, 0), (747, 505, 444, 688), (60, 504, 506, 62), (745, 503, 505, 747), (58, 502, 504, 60), (743, 501, 503, 745), (56, 500, 502, 58), (741, 499, 501, 743), (54, 498, 500, 56), (739, 497, 499, 741), (52, 496, 498, 54), (737, 495, 497, 739), (50, 494, 496, 52), (735, 493, 495, 737), (48, 492, 494, 50), (733, 491, 493, 735), (46, 490, 492, 48), (731, 489, 491, 733), (44, 488, 490, 46), (729, 487, 489, 731), (42, 486, 488, 44), (727, 485, 487, 729), (40, 484, 486, 42), (725, 483, 485, 727), (38, 482, 484, 40), (723, 481, 483, 725), (36, 480, 482, 38), (721, 479, 481, 723), (34, 478, 480, 36), (719, 477, 479, 721), (32, 476, 478, 34), (478, 476, 510, 512), (30, 474, 476, 32), (476, 474, 508, 510), (28, 472, 474, 30), (715, 471, 473, 717), (26, 470, 472, 28), (713, 469, 471, 715), (24, 468, 470, 26), (711, 467, 469, 713), (22, 466, 468, 24), (709, 465, 467, 711), (20, 464, 466, 22), (707, 463, 465, 709), (18, 462, 464, 20), (705, 461, 463, 707), (16, 460, 462, 18), (703, 459, 461, 705), (14, 458, 460, 16), (701, 457, 459, 703), (12, 456, 458, 14), (699, 455, 457, 701), (10, 454, 456, 12), (697, 453, 455, 699), (8, 452, 454, 10), (695, 451, 453, 697), (6, 450, 452, 8), (693, 449, 451, 695), (4, 448, 450, 6), (691, 447, 449, 693), (2, 446, 448, 4), (689, 445, 447, 691), (0, 443, 446, 2), (688, 444, 445, 689), (512, 510, 516, 518), (510, 508, 514, 516), (628, 478, 512, 660), (473, 475, 509, 507), (717, 473, 507, 749), (475, 477, 511, 509), (513, 515, 759, 761), (753, 513, 761, 768), (507, 509, 515, 513), (509, 511, 517, 515), (660, 512, 518, 664), (749, 507, 513, 753), (657, 582, 586, 661), (582, 581, 585, 586), (752, 583, 589, 758), (583, 584, 590, 589), (664, 518, 596, 672), (586, 585, 587, 588), (588, 590, 595, 593), (588, 587, 589, 590), (625, 550, 582, 657), (550, 549, 581, 582), (720, 551, 583, 752), (551, 552, 584, 583), (666, 519, 522, 597), (519, 520, 521, 522), (597, 522, 524, 599), (522, 521, 523, 524), (599, 524, 526, 601), (524, 523, 525, 526), (601, 526, 528, 603), (526, 525, 527, 528), (603, 528, 530, 605), (528, 527, 529, 530), (605, 530, 532, 607), (530, 529, 531, 532), (607, 532, 534, 609), (532, 531, 533, 534), (609, 534, 536, 611), (534, 533, 535, 536), (611, 536, 538, 613), (536, 535, 537, 538), (613, 538, 540, 615), (538, 537, 539, 540), (615, 540, 542, 617), (540, 539, 541, 542), (617, 542, 544, 619), (542, 541, 543, 544), (619, 544, 546, 621), (544, 543, 545, 546), (621, 546, 548, 623), (546, 545, 547, 548), (623, 548, 550, 625), (548, 547, 549, 550), (627, 552, 554, 629), (552, 551, 553, 554), (629, 554, 556, 631), (554, 553, 555, 556), (631, 556, 558, 633), (556, 555, 557, 558), (633, 558, 560, 635), (558, 557, 559, 560), (635, 560, 562, 637), (560, 559, 561, 562), (637, 562, 564, 639), (562, 561, 563, 564), (639, 564, 566, 641), (564, 563, 565, 566), (641, 566, 568, 643), (566, 565, 567, 568), (643, 568, 570, 645), (568, 567, 569, 570), (645, 570, 572, 647), (570, 569, 571, 572), (647, 572, 574, 649), (572, 571, 573, 574), (649, 574, 576, 651), (574, 573, 575, 576), (651, 576, 578, 653), (576, 575, 577, 578), (653, 578, 580, 655), (578, 577, 579, 580), (655, 580, 519, 666), (580, 579, 520, 519), (670, 668, 677, 679), (668, 667, 676, 677), (586, 588, 593, 591), (661, 586, 591, 667), (516, 514, 592, 594), (518, 516, 594, 596), (514, 662, 668, 592), (662, 661, 667, 668), (594, 670, 672, 596), (593, 595, 675, 674), (592, 668, 670, 594), (671, 672, 681, 680), (506, 656, 665, 443), (656, 655, 666, 665), (504, 654, 656, 506), (654, 653, 655, 656), (502, 652, 654, 504), (652, 651, 653, 654), (500, 650, 652, 502), (650, 649, 651, 652), (498, 648, 650, 500), (648, 647, 649, 650), (496, 646, 648, 498), (646, 645, 647, 648), (494, 644, 646, 496), (644, 643, 645, 646), (492, 642, 644, 494), (642, 641, 643, 644), (490, 640, 642, 492), (640, 639, 641, 642), (488, 638, 640, 490), (638, 637, 639, 640), (486, 636, 638, 488), (636, 635, 637, 638), (484, 634, 636, 486), (634, 633, 635, 636), (482, 632, 634, 484), (632, 631, 633, 634), (480, 630, 632, 482), (630, 629, 631, 632), (478, 628, 630, 480), (628, 627, 629, 630), (472, 624, 626, 474), (624, 623, 625, 626), (470, 622, 624, 472), (622, 621, 623, 624), (468, 620, 622, 470), (620, 619, 621, 622), (466, 618, 620, 468), (618, 617, 619, 620), (464, 616, 618, 466), (616, 615, 617, 618), (462, 614, 616, 464), (614, 613, 615, 616), (460, 612, 614, 462), (612, 611, 613, 614), (458, 610, 612, 460), (610, 609, 611, 612), (456, 608, 610, 458), (608, 607, 609, 610), (454, 606, 608, 456), (606, 605, 607, 608), (452, 604, 606, 454), (604, 603, 605, 606), (450, 602, 604, 452), (602, 601, 603, 604), (448, 600, 602, 450), (600, 599, 601, 602), (446, 598, 600, 448), (598, 597, 599, 600), (443, 665, 598, 446), (665, 666, 597, 598), (474, 626, 658, 508), (626, 625, 657, 658), (590, 663, 671, 595), (663, 664, 672, 671), (508, 658, 662, 514), (658, 657, 661, 662), (584, 659, 663, 590), (659, 660, 664, 663), (552, 627, 659, 584), (627, 628, 660, 659), (673, 674, 682, 669), (678, 676, 684, 685), (679, 678, 680, 681), (677, 676, 678, 679), (672, 670, 679, 681), (595, 671, 680, 675), (591, 593, 674, 673), (667, 591, 673, 676), (684, 669, 682, 685), (685, 682, 683, 686), (680, 678, 685, 686), (674, 675, 683, 682), (675, 680, 686, 683), (676, 673, 669, 684), (477, 719, 751, 511), (719, 720, 752, 751), (511, 751, 757, 517), (751, 752, 758, 757), (581, 750, 754, 585), (750, 749, 753, 754), (757, 758, 766, 770), (587, 585, 763, 765), (515, 517, 760, 759), (758, 589, 767, 766), (549, 718, 750, 581), (718, 717, 749, 750), (520, 687, 690, 521), (687, 688, 689, 690), (521, 690, 692, 523), (690, 689, 691, 692), (523, 692, 694, 525), (692, 691, 693, 694), (525, 694, 696, 527), (694, 693, 695, 696), (527, 696, 698, 529), (696, 695, 697, 698), (529, 698, 700, 531), (698, 697, 699, 700), (531, 700, 702, 533), (700, 699, 701, 702), (533, 702, 704, 535), (702, 701, 703, 704), (535, 704, 706, 537), (704, 703, 705, 706), (537, 706, 708, 539), (706, 705, 707, 708), (539, 708, 710, 541), (708, 707, 709, 710), (541, 710, 712, 543), (710, 709, 711, 712), (543, 712, 714, 545), (712, 711, 713, 714), (545, 714, 716, 547), (714, 713, 715, 716), (547, 716, 718, 549), (716, 715, 717, 718), (551, 720, 722, 553), (720, 719, 721, 722), (553, 722, 724, 555), (722, 721, 723, 724), (555, 724, 726, 557), (724, 723, 725, 726), (557, 726, 728, 559), (726, 725, 727, 728), (559, 728, 730, 561), (728, 727, 729, 730), (561, 730, 732, 563), (730, 729, 731, 732), (563, 732, 734, 565), (732, 731, 733, 734), (565, 734, 736, 567), (734, 733, 735, 736), (567, 736, 738, 569), (736, 735, 737, 738), (569, 738, 740, 571), (738, 737, 739, 740), (571, 740, 742, 573), (740, 739, 741, 742), (573, 742, 744, 575), (742, 741, 743, 744), (575, 744, 746, 577), (744, 743, 745, 746), (577, 746, 748, 579), (746, 745, 747, 748), (579, 748, 687, 520), (748, 747, 688, 687), (769, 759, 760, 770), (768, 761, 759, 769), (763, 762, 756, 755), (766, 767, 774, 773), (767, 765, 772, 774), (762, 768, 775, 756), (589, 587, 765, 767), (517, 757, 770, 760), (585, 754, 762, 763), (754, 753, 768, 762), (756, 771, 779, 764), (756, 775, 776, 771), (771, 773, 781, 779), (771, 776, 777, 773), (769, 770, 777, 776), (765, 763, 755, 772), (768, 769, 776, 775), (770, 766, 773, 777), (778, 764, 779, 780), (780, 779, 781, 782), (774, 772, 780, 782), (773, 774, 782, 781), (755, 756, 764, 778), (772, 755, 778, 780), (228, 229, 786, 814), (241, 242, 784, 813), (227, 228, 814, 812), (240, 241, 813, 811), (226, 227, 812, 810), (239, 240, 811, 809), (225, 226, 810, 808), (238, 239, 809, 807), (224, 225, 808, 806), (237, 238, 807, 805), (250, 219, 794, 804), (223, 224, 806, 803), (236, 237, 805, 802), (249, 250, 804, 801), (222, 223, 803, 800), (235, 236, 802, 799), (248, 249, 801, 798), (221, 222, 800, 797), (234, 235, 799, 796), (247, 248, 798, 795), (220, 221, 797, 793), (233, 234, 796, 792), (246, 247, 795, 791), (219, 220, 793, 794), (232, 233, 792, 790), (245, 246, 791, 789), (231, 232, 790, 788), (244, 245, 789, 787), (230, 231, 788, 785), (243, 244, 787, 783), (229, 230, 785, 786), (242, 243, 783, 784)])
me_x.polygons.foreach_set('use_smooth', [True] * 804)
_k = {(515, 517): 1.0, (513, 515): 1.0, (594, 596): 1.0, (592, 594): 1.0, (670, 672): 1.0, (668, 670): 1.0, (679, 681): 1.0, (678, 680): 1.0, (677, 679): 1.0, (676, 678): 1.0, (669, 682): 1.0, (682, 683): 1.0, (685, 686): 1.0, (684, 685): 1.0, (759, 760): 1.0, (759, 761): 1.0, (768, 769): 1.0, (769, 770): 1.0, (756, 771): 1.0, (775, 776): 1.0, (771, 773): 1.0, (776, 777): 1.0, (778, 780): 1.0, (780, 782): 1.0, (764, 779): 1.0, (779, 781): 1.0}
me_x.attributes.new('crease_edge', 'FLOAT', 'EDGE').data.foreach_set('value', [_k.get((min(e.vertices), max(e.vertices)), 0.0) for e in me_x.edges])
_uv = me_x.uv_layers.new(name='UVMap')
_uv.uv.foreach_set('vector', [0.5454, 0.5517, 0.5454, 0.4857, 0.5543, 0.4858, 0.5543, 0.5518, 0.5543, 0.5518, 0.5543, 0.4858, 0.5629, 0.4859, 0.5629, 0.5519, 0.5629, 0.5519, 0.5629, 0.4859, 0.5708, 0.4861, 0.5708, 0.5521, 0.5708, 0.5521, 0.5708, 0.4861, 0.5777, 0.4864, 0.5777, 0.5524, 0.3836, 0.5524, 0.3836, 0.4863, 0.3905, 0.4862, 0.3905, 0.5523, 0.3905, 0.5523, 0.3905, 0.4862, 0.3985, 0.4861, 0.3985, 0.5522, 0.3985, 0.5522, 0.3985, 0.4861, 0.407, 0.4861, 0.407, 0.5521, 0.407, 0.5521, 0.407, 0.4861, 0.416, 0.4861, 0.416, 0.5521, 0.416, 0.5521, 0.416, 0.4861, 0.4249, 0.4861, 0.4249, 0.5521, 0.4249, 0.5521, 0.4249, 0.4861, 0.4335, 0.4861, 0.4335, 0.5522, 0.4335, 0.5522, 0.4335, 0.4861, 0.4414, 0.4862, 0.4414, 0.5523, 0.4414, 0.5523, 0.4414, 0.4862, 0.4483, 0.4863, 0.4483, 0.5524, 0.3836, 0.7408, 0.3836, 0.8069, 0.3767, 0.8071, 0.3767, 0.7411, 0.3767, 0.7411, 0.3767, 0.8071, 0.3688, 0.8073, 0.3688, 0.7412, 0.3688, 0.7412, 0.3688, 0.8073, 0.3602, 0.8074, 0.3602, 0.7413, 0.3602, 0.7413, 0.3602, 0.8074, 0.3512, 0.8074, 0.3512, 0.7414, 0.3512, 0.7414, 0.3512, 0.8074, 0.3423, 0.8074, 0.3423, 0.7413, 0.3423, 0.7413, 0.3423, 0.8074, 0.3337, 0.8073, 0.3337, 0.7412, 0.3337, 0.7412, 0.3337, 0.8073, 0.3258, 0.8071, 0.3258, 0.7411, 0.3258, 0.7411, 0.3258, 0.8071, 0.3189, 0.8069, 0.3189, 0.7408, 0.513, 0.7409, 0.513, 0.807, 0.5061, 0.8071, 0.5061, 0.7411, 0.5061, 0.7411, 0.5061, 0.8071, 0.4982, 0.8072, 0.4982, 0.7412, 0.4982, 0.7412, 0.4982, 0.8072, 0.4896, 0.8073, 0.4896, 0.7413, 0.4896, 0.7413, 0.4896, 0.8073, 0.4807, 0.8073, 0.4807, 0.7413, 0.4807, 0.7413, 0.4807, 0.8073, 0.4717, 0.8073, 0.4717, 0.7413, 0.4717, 0.7413, 0.4717, 0.8073, 0.4632, 0.8072, 0.4632, 0.7412, 0.4632, 0.7412, 0.4632, 0.8072, 0.4552, 0.8071, 0.4552, 0.7411, 0.4552, 0.7411, 0.4552, 0.8071, 0.4483, 0.807, 0.4483, 0.7409, 0.513, 0.5524, 0.513, 0.4864, 0.5199, 0.4861, 0.5199, 0.5521, 0.5199, 0.5521, 0.5199, 0.4861, 0.5278, 0.4859, 0.5278, 0.5519, 0.5278, 0.5519, 0.5278, 0.4859, 0.5364, 0.4858, 0.5364, 0.5518, 0.5364, 0.5518, 0.5364, 0.4858, 0.5454, 0.4857, 0.5454, 0.5517, 0.4632, 0.8072, 0.4717, 0.8073, 0.4756, 0.8214, 0.4686, 0.8213, 0.07039, 0.8099, 0.06346, 0.8165, 0.05901, 0.8053, 0.06473, 0.7998, 0.3767, 0.8071, 0.3836, 0.8069, 0.3779, 0.821, 0.3722, 0.8212, 0.4982, 0.8072, 0.5061, 0.8071, 0.504, 0.8212, 0.4974, 0.8213, 0.5364, 0.4858, 0.5278, 0.4859, 0.5309, 0.4721, 0.538, 0.472, 0.4249, 0.4861, 0.416, 0.4861, 0.4183, 0.472, 0.4257, 0.472, 0.3337, 0.8073, 0.3423, 0.8074, 0.3439, 0.8214, 0.3368, 0.8213, 0.4552, 0.8071, 0.4632, 0.8072, 0.4686, 0.8213, 0.462, 0.8212, 0.07608, 0.8018, 0.07039, 0.8099, 0.06473, 0.7998, 0.06942, 0.7931, 0.3688, 0.8073, 0.3767, 0.8071, 0.3722, 0.8212, 0.3657, 0.8213, 0.4896, 0.8073, 0.4982, 0.8072, 0.4974, 0.8213, 0.4904, 0.8214, 0.5543, 0.4858, 0.5454, 0.4857, 0.5454, 0.472, 0.5527, 0.472, 0.5454, 0.4857, 0.5364, 0.4858, 0.538, 0.472, 0.5454, 0.472, 0.4335, 0.4861, 0.4249, 0.4861, 0.4257, 0.472, 0.4327, 0.472, 0.3258, 0.8071, 0.3337, 0.8073, 0.3368, 0.8213, 0.3303, 0.8212, 0.00569, 0.8099, 0.0, 0.8018, 0.006656, 0.7931, 0.01135, 0.7998, 0.3985, 0.4861, 0.3905, 0.4862, 0.3973, 0.4721, 0.4039, 0.472, 0.3602, 0.8074, 0.3688, 0.8073, 0.3657, 0.8213, 0.3586, 0.8214, 0.4807, 0.8073, 0.4896, 0.8073, 0.4904, 0.8214, 0.483, 0.8214, 0.5629, 0.4859, 0.5543, 0.4858, 0.5527, 0.472, 0.5598, 0.4721, 0.4414, 0.4862, 0.4335, 0.4861, 0.4327, 0.472, 0.4393, 0.4721, 0.3189, 0.8069, 0.3258, 0.8071, 0.3303, 0.8212, 0.3246, 0.821, 0.01262, 0.8165, 0.00569, 0.8099, 0.01135, 0.7998, 0.01707, 0.8053, 0.407, 0.4861, 0.3985, 0.4861, 0.4039, 0.472, 0.4109, 0.472, 0.3512, 0.8074, 0.3602, 0.8074, 0.3586, 0.8214, 0.3512, 0.8214, 0.4717, 0.8073, 0.4807, 0.8073, 0.483, 0.8214, 0.4756, 0.8214, 0.06346, 0.8165, 0.05555, 0.8214, 0.05248, 0.8094, 0.05901, 0.8053, 0.4483, 0.4863, 0.4414, 0.4862, 0.4393, 0.4721, 0.445, 0.4722, 0.5061, 0.8071, 0.513, 0.807, 0.5097, 0.8211, 0.504, 0.8212, 0.02053, 0.8214, 0.01262, 0.8165, 0.01707, 0.8053, 0.0236, 0.8094, 0.416, 0.4861, 0.407, 0.4861, 0.4109, 0.472, 0.4183, 0.472, 0.3423, 0.8074, 0.3512, 0.8074, 0.3512, 0.8214, 0.3439, 0.8214, 0.07506, 0.7601, 0.07579, 0.7687, 0.06459, 0.7683, 0.06408, 0.7623, 0.00102, 0.7601, 0.003168, 0.7518, 0.01351, 0.7565, 0.012, 0.7623, 0.07291, 0.7518, 0.07506, 0.7601, 0.06408, 0.7623, 0.06257, 0.7565, 0.0002952, 0.7687, 0.00102, 0.7601, 0.012, 0.7623, 0.01149, 0.7683, 0.06942, 0.7442, 0.07291, 0.7518, 0.06257, 0.7565, 0.06012, 0.7511, 0.00102, 0.7773, 0.0002952, 0.7687, 0.01149, 0.7683, 0.012, 0.7744, 0.06473, 0.7375, 0.06942, 0.7442, 0.06012, 0.7511, 0.05681, 0.7464, 0.003168, 0.7855, 0.00102, 0.7773, 0.012, 0.7744, 0.01351, 0.7802, 0.05901, 0.732, 0.06473, 0.7375, 0.05681, 0.7464, 0.05279, 0.7426, 0.006656, 0.7931, 0.003168, 0.7855, 0.01351, 0.7802, 0.01596, 0.7856, 0.05249, 0.728, 0.05901, 0.732, 0.05279, 0.7426, 0.0482, 0.7397, 0.0454, 0.8119, 0.03804, 0.8127, 0.03804, 0.7993, 0.04322, 0.7987, 0.01135, 0.7998, 0.006656, 0.7931, 0.01596, 0.7856, 0.01927, 0.7903, 0.0454, 0.7254, 0.05249, 0.728, 0.0482, 0.7397, 0.04322, 0.7379, 0.05248, 0.8094, 0.0454, 0.8119, 0.04322, 0.7987, 0.0482, 0.797, 0.01707, 0.8053, 0.01135, 0.7998, 0.01927, 0.7903, 0.02329, 0.7941, 0.03804, 0.7246, 0.0454, 0.7254, 0.04322, 0.7379, 0.03804, 0.7374, 0.05901, 0.8053, 0.05248, 0.8094, 0.0482, 0.797, 0.05279, 0.7941, 0.0236, 0.8094, 0.01707, 0.8053, 0.02329, 0.7941, 0.02788, 0.797, 0.03068, 0.7254, 0.03804, 0.7246, 0.03804, 0.7374, 0.03286, 0.7379, 0.06473, 0.7998, 0.05901, 0.8053, 0.05279, 0.7941, 0.05681, 0.7903, 0.03068, 0.8119, 0.0236, 0.8094, 0.02788, 0.797, 0.03286, 0.7987, 0.0236, 0.728, 0.03068, 0.7254, 0.03286, 0.7379, 0.02788, 0.7397, 0.06942, 0.7931, 0.06473, 0.7998, 0.05681, 0.7903, 0.06012, 0.7856, 0.03804, 0.8127, 0.03068, 0.8119, 0.03286, 0.7987, 0.03804, 0.7993, 0.01707, 0.732, 0.0236, 0.728, 0.02788, 0.7397, 0.02329, 0.7426, 0.07291, 0.7855, 0.06942, 0.7931, 0.06012, 0.7856, 0.06257, 0.7802, 0.01135, 0.7375, 0.01707, 0.732, 0.02329, 0.7426, 0.01927, 0.7464, 0.07506, 0.7773, 0.07291, 0.7855, 0.06257, 0.7802, 0.06408, 0.7744, 0.006656, 0.7442, 0.01135, 0.7375, 0.01927, 0.7464, 0.01596, 0.7511, 0.07579, 0.7687, 0.07506, 0.7773, 0.06408, 0.7744, 0.06459, 0.7683, 0.003168, 0.7518, 0.006656, 0.7442, 0.01596, 0.7511, 0.01351, 0.7565, 0.05681, 0.7464, 0.06012, 0.7511, 0.03804, 0.7681, 0.01351, 0.7802, 0.012, 0.7744, 0.03804, 0.7681, 0.05279, 0.7426, 0.05681, 0.7464, 0.03804, 0.7681, 0.01596, 0.7856, 0.01351, 0.7802, 0.03804, 0.7681, 0.0482, 0.7397, 0.05279, 0.7426, 0.03804, 0.7681, 0.04322, 0.7987, 0.03804, 0.7993, 0.03804, 0.7681, 0.01927, 0.7903, 0.01596, 0.7856, 0.03804, 0.7681, 0.04322, 0.7379, 0.0482, 0.7397, 0.03804, 0.7681, 0.0482, 0.797, 0.04322, 0.7987, 0.03804, 0.7681, 0.02329, 0.7941, 0.01927, 0.7903, 0.03804, 0.7681, 0.03804, 0.7374, 0.04322, 0.7379, 0.03804, 0.7681, 0.05279, 0.7941, 0.0482, 0.797, 0.03804, 0.7681, 0.02788, 0.797, 0.02329, 0.7941, 0.03804, 0.7681, 0.03286, 0.7379, 0.03804, 0.7374, 0.03804, 0.7681, 0.05681, 0.7903, 0.05279, 0.7941, 0.03804, 0.7681, 0.03286, 0.7987, 0.02788, 0.797, 0.03804, 0.7681, 0.02788, 0.7397, 0.03286, 0.7379, 0.03804, 0.7681, 0.06012, 0.7856, 0.05681, 0.7903, 0.03804, 0.7681, 0.03804, 0.7993, 0.03286, 0.7987, 0.03804, 0.7681, 0.02329, 0.7426, 0.02788, 0.7397, 0.03804, 0.7681, 0.06257, 0.7802, 0.06012, 0.7856, 0.03804, 0.7681, 0.01927, 0.7464, 0.02329, 0.7426, 0.03804, 0.7681, 0.06408, 0.7744, 0.06257, 0.7802, 0.03804, 0.7681, 0.01596, 0.7511, 0.01927, 0.7464, 0.03804, 0.7681, 0.06459, 0.7683, 0.06408, 0.7744, 0.03804, 0.7681, 0.01351, 0.7565, 0.01596, 0.7511, 0.03804, 0.7681, 0.06408, 0.7623, 0.06459, 0.7683, 0.03804, 0.7681, 0.012, 0.7623, 0.01351, 0.7565, 0.03804, 0.7681, 0.06257, 0.7565, 0.06408, 0.7623, 0.03804, 0.7681, 0.01149, 0.7683, 0.012, 0.7623, 0.03804, 0.7681, 0.06012, 0.7511, 0.06257, 0.7565, 0.03804, 0.7681, 0.012, 0.7744, 0.01149, 0.7683, 0.03804, 0.7681, 0.2305, 0.7418, 0.2218, 0.7397, 0.2233, 0.7246, 0.2346, 0.7272, 0.1718, 0.7877, 0.1718, 0.7981, 0.1595, 0.7993, 0.1594, 0.7859, 0.2219, 0.8461, 0.2306, 0.844, 0.2347, 0.858, 0.2234, 0.8606, 0.2611, 0.7774, 0.2576, 0.7677, 0.2692, 0.7604, 0.2736, 0.7728, 0.1883, 0.7516, 0.182, 0.759, 0.1724, 0.7492, 0.1805, 0.7398, 0.1884, 0.8342, 0.1958, 0.84, 0.1901, 0.8529, 0.1806, 0.8454, 0.2577, 0.8181, 0.2611, 0.8084, 0.2736, 0.8124, 0.2692, 0.8248, 0.2218, 0.7397, 0.2128, 0.7397, 0.2118, 0.7246, 0.2233, 0.7246, 0.1718, 0.7981, 0.1736, 0.8084, 0.1617, 0.8124, 0.1595, 0.7993, 0.2306, 0.844, 0.2389, 0.84, 0.2453, 0.8529, 0.2347, 0.858, 0.2526, 0.759, 0.2463, 0.7516, 0.2547, 0.7398, 0.2628, 0.7492, 0.2576, 0.7677, 0.2526, 0.759, 0.2628, 0.7492, 0.2692, 0.7604, 0.182, 0.759, 0.177, 0.7677, 0.166, 0.7604, 0.1724, 0.7492, 0.1958, 0.84, 0.2041, 0.844, 0.2007, 0.858, 0.1901, 0.8529, 0.2611, 0.8084, 0.2628, 0.7981, 0.2758, 0.7993, 0.2736, 0.8124, 0.2128, 0.7397, 0.204, 0.7418, 0.2006, 0.7272, 0.2118, 0.7246, 0.1736, 0.8084, 0.177, 0.8181, 0.1661, 0.8248, 0.1617, 0.8124, 0.2389, 0.84, 0.2464, 0.8342, 0.2548, 0.8454, 0.2453, 0.8529, 0.2463, 0.7516, 0.2388, 0.7458, 0.2451, 0.7323, 0.2547, 0.7398, 0.177, 0.7677, 0.1736, 0.7774, 0.1617, 0.7728, 0.166, 0.7604, 0.2041, 0.844, 0.2129, 0.8461, 0.212, 0.8606, 0.2007, 0.858, 0.2628, 0.7981, 0.2628, 0.7877, 0.2758, 0.7859, 0.2758, 0.7993, 0.204, 0.7418, 0.1971, 0.7477, 0.192, 0.7351, 0.2006, 0.7272, 0.177, 0.8181, 0.182, 0.8268, 0.1725, 0.836, 0.1661, 0.8248, 0.2464, 0.8342, 0.2527, 0.8268, 0.2629, 0.836, 0.2548, 0.8454, 0.2388, 0.7458, 0.2305, 0.7418, 0.2346, 0.7272, 0.2451, 0.7323, 0.1736, 0.7774, 0.1718, 0.7877, 0.1594, 0.7859, 0.1617, 0.7728, 0.2129, 0.8461, 0.2219, 0.8461, 0.2234, 0.8606, 0.212, 0.8606, 0.2628, 0.7877, 0.2611, 0.7774, 0.2736, 0.7728, 0.2758, 0.7859, 0.1971, 0.7477, 0.1883, 0.7516, 0.1805, 0.7398, 0.192, 0.7351, 0.182, 0.8268, 0.1884, 0.8342, 0.1806, 0.8454, 0.1725, 0.836, 0.2527, 0.8268, 0.2577, 0.8181, 0.2692, 0.8248, 0.2629, 0.836, 0.8045, 5.099e-08, 0.8155, 0.0001275, 0.8143, 0.01731, 0.8039, 0.01719, 0.9173, 0.0003692, 0.9261, 0.0002124, 0.928, 0.01735, 0.9196, 0.01749, 0.3737, 0.2181, 0.3543, 0.1898, 0.3681, 0.09884, 0.3845, 0.1909, 0.8155, 0.0001275, 0.8256, 0.0003344, 0.8238, 0.01751, 0.8143, 0.01731, 0.9261, 0.0002124, 0.9363, 9.591e-05, 0.9375, 0.01724, 0.928, 0.01735, 0.8256, 0.0003344, 0.8345, 0.0006129, 0.8322, 0.01777, 0.8238, 0.01751, 0.9363, 9.591e-05, 0.9472, 9.002e-05, 0.9479, 0.01717, 0.9375, 0.01724, 0.8345, 0.0004638, 0.8434, 0.0002669, 0.8452, 0.01741, 0.8368, 0.0176, 0.9472, 9.002e-05, 0.9587, 0.0, 0.9586, 0.01715, 0.9479, 0.01717, 0.8434, 0.0002669, 0.8535, 0.0001205, 0.8547, 0.01728, 0.8452, 0.01741, 0.9587, 0.0, 0.9701, 2.427e-05, 0.9694, 0.01717, 0.9586, 0.01715, 0.8535, 0.0001205, 0.8644, 3.042e-05, 0.8651, 0.01719, 0.8547, 0.01728, 0.9701, 2.427e-05, 0.981, 9.604e-05, 0.9798, 0.01724, 0.9694, 0.01717, 0.8644, 3.042e-05, 0.8758, 0.0, 0.8758, 0.01716, 0.8651, 0.01719, 0.981, 9.604e-05, 0.9911, 0.0002126, 0.9893, 0.01735, 0.9798, 0.01724, 0.8758, 0.0, 0.8873, 3.042e-05, 0.8866, 0.01719, 0.8758, 0.01716, 0.9911, 0.0002126, 1.0, 0.0003694, 0.9977, 0.01749, 0.9893, 0.01735, 0.8873, 3.042e-05, 0.8982, 0.0001205, 0.897, 0.01728, 0.8866, 0.01719, 0.7518, 0.0006125, 0.7606, 0.0003342, 0.7625, 0.01751, 0.7541, 0.01777, 0.8982, 0.0001205, 0.9084, 0.0002668, 0.9065, 0.01741, 0.897, 0.01728, 0.7606, 0.0003342, 0.7707, 0.0001273, 0.772, 0.01731, 0.7625, 0.01751, 0.3133, 0.7445, 0.3125, 0.7345, 0.3129, 0.7345, 0.3138, 0.7445, 0.9084, 0.0002668, 0.9173, 0.0004638, 0.9149, 0.0176, 0.9065, 0.01741, 0.7707, 0.0001273, 0.7817, 0.0, 0.7824, 0.01719, 0.772, 0.01731, 0.699, 0.8555, 0.688, 0.8553, 0.6893, 0.8381, 0.6996, 0.8383, 0.7518, 0.8548, 0.7429, 0.8551, 0.741, 0.8379, 0.7494, 0.8376, 0.3125, 0.7345, 0.3133, 0.7246, 0.3138, 0.7246, 0.3129, 0.7345, 0.688, 0.8553, 0.6779, 0.8551, 0.6797, 0.8379, 0.6893, 0.8381, 0.7429, 0.8551, 0.7328, 0.8553, 0.7315, 0.8381, 0.741, 0.8379, 0.1499, 0.9148, 0.1317, 0.9138, 0.1317, 0.8262, 0.1469, 0.8288, 0.6779, 0.8551, 0.669, 0.8548, 0.6713, 0.8376, 0.6797, 0.8379, 0.7328, 0.8553, 0.7218, 0.8555, 0.7211, 0.8383, 0.7315, 0.8381, 0.8368, 0.0176, 0.8452, 0.01741, 0.8505, 0.1576, 0.8439, 0.1577, 0.9479, 0.01717, 0.9586, 0.01715, 0.9599, 0.1573, 0.9513, 0.1573, 0.8452, 0.01741, 0.8547, 0.01728, 0.858, 0.1575, 0.8505, 0.1576, 0.9586, 0.01715, 0.9694, 0.01717, 0.9684, 0.1573, 0.9599, 0.1573, 0.8547, 0.01728, 0.8651, 0.01719, 0.8661, 0.1574, 0.858, 0.1575, 0.9694, 0.01717, 0.9798, 0.01724, 0.9765, 0.1574, 0.9684, 0.1573, 0.8651, 0.01719, 0.8758, 0.01716, 0.8746, 0.1574, 0.8661, 0.1574, 0.9798, 0.01724, 0.9893, 0.01735, 0.9841, 0.1575, 0.9765, 0.1574, 0.8758, 0.01716, 0.8866, 0.01719, 0.8832, 0.1574, 0.8746, 0.1574, 0.9893, 0.01735, 0.9977, 0.01749, 0.9906, 0.1576, 0.9841, 0.1575, 0.8866, 0.01719, 0.897, 0.01728, 0.8913, 0.1575, 0.8832, 0.1574, 0.7541, 0.01777, 0.7625, 0.01751, 0.7689, 0.1577, 0.7623, 0.1579, 0.897, 0.01728, 0.9065, 0.01741, 0.8989, 0.1576, 0.8913, 0.1575, 0.7625, 0.01751, 0.772, 0.01731, 0.7764, 0.1575, 0.7689, 0.1577, 0.3543, 0.1898, 0.3347, 0.1803, 0.3416, 0.09461, 0.3681, 0.09884, 0.9065, 0.01741, 0.9149, 0.0176, 0.9055, 0.1577, 0.8989, 0.1576, 0.772, 0.01731, 0.7824, 0.01719, 0.7846, 0.1574, 0.7764, 0.1575, 0.6996, 0.8383, 0.6893, 0.8381, 0.6937, 0.6978, 0.7019, 0.6979, 0.7494, 0.8376, 0.741, 0.8379, 0.7346, 0.6976, 0.7412, 0.6973, 0.03895, 0.2274, 0.01955, 0.1992, 0.03298, 0.1029, 0.04979, 0.1949, 0.6893, 0.8381, 0.6797, 0.8379, 0.6862, 0.6976, 0.6937, 0.6978, 0.741, 0.8379, 0.7315, 0.8381, 0.7271, 0.6978, 0.7346, 0.6976, 0.3541, 0.2727, 0.3736, 0.2445, 0.3843, 0.277, 0.3675, 0.369, 0.6797, 0.8379, 0.6713, 0.8376, 0.6796, 0.6973, 0.6862, 0.6976, 0.7315, 0.8381, 0.7211, 0.8383, 0.7189, 0.6979, 0.7271, 0.6978, 0.8039, 0.01719, 0.8143, 0.01731, 0.8098, 0.1575, 0.8016, 0.1574, 0.9196, 0.01749, 0.928, 0.01735, 0.9356, 0.1575, 0.929, 0.1576, 0.3081, 0.7445, 0.3089, 0.7345, 0.3113, 0.7345, 0.3104, 0.7445, 0.8143, 0.01731, 0.8238, 0.01751, 0.8173, 0.1577, 0.8098, 0.1575, 0.928, 0.01735, 0.9375, 0.01724, 0.9432, 0.1574, 0.9356, 0.1575, 0.8238, 0.01751, 0.8322, 0.01777, 0.8239, 0.1579, 0.8173, 0.1577, 0.9375, 0.01724, 0.9479, 0.01717, 0.9513, 0.1573, 0.9432, 0.1574, 0.8661, 0.816, 0.8746, 0.816, 0.8746, 0.832, 0.8661, 0.832, 0.9765, 0.8161, 0.9841, 0.8162, 0.9841, 0.8322, 0.9765, 0.8321, 0.8746, 0.816, 0.8831, 0.816, 0.8831, 0.832, 0.8746, 0.832, 0.9841, 0.8162, 0.9907, 0.8163, 0.9907, 0.8323, 0.9841, 0.8322, 0.8831, 0.816, 0.8913, 0.8161, 0.8913, 0.8321, 0.8831, 0.832, 0.7623, 0.8164, 0.7689, 0.8162, 0.7689, 0.8322, 0.7623, 0.8324, 0.8913, 0.8161, 0.8988, 0.8162, 0.8988, 0.8322, 0.8913, 0.8321, 0.7689, 0.8162, 0.7764, 0.816, 0.7764, 0.832, 0.7689, 0.8322, 0.7104, 0.03961, 0.7019, 0.03957, 0.6916, 0.02358, 0.7104, 0.02362, 0.8988, 0.8162, 0.9055, 0.8164, 0.9055, 0.8324, 0.8988, 0.8322, 0.7764, 0.816, 0.7846, 0.8159, 0.7744, 0.8319, 0.7764, 0.832, 0.7019, 0.03957, 0.6937, 0.03946, 0.6937, 0.02347, 0.6916, 0.02358, 0.7412, 0.03902, 0.7346, 0.03927, 0.7346, 0.02328, 0.7412, 0.02303, 0.7846, 0.8159, 0.7931, 0.8159, 0.7931, 0.8319, 0.7744, 0.8319, 0.6937, 0.03946, 0.6862, 0.03927, 0.6862, 0.02328, 0.6937, 0.02347, 0.7346, 0.03927, 0.7271, 0.03946, 0.7271, 0.02347, 0.7346, 0.02328, 0.7931, 0.8159, 0.8016, 0.8159, 0.8113, 0.8319, 0.7931, 0.8319, 0.6862, 0.03927, 0.6796, 0.03902, 0.6796, 0.02303, 0.6862, 0.02328, 0.7271, 0.03946, 0.7189, 0.03957, 0.7285, 0.02358, 0.7271, 0.02347, 0.8016, 0.8159, 0.8098, 0.816, 0.8098, 0.832, 0.8113, 0.8319, 0.929, 0.8163, 0.9356, 0.8162, 0.9356, 0.8322, 0.929, 0.8323, 0.7189, 0.03957, 0.7104, 0.03961, 0.7104, 0.02362, 0.7285, 0.02358, 0.8098, 0.816, 0.8173, 0.8162, 0.8173, 0.8322, 0.8098, 0.832, 0.9356, 0.8162, 0.9432, 0.8161, 0.9432, 0.8321, 0.9356, 0.8322, 0.8173, 0.8162, 0.8239, 0.8164, 0.8239, 0.8324, 0.8173, 0.8322, 0.9432, 0.8161, 0.9514, 0.816, 0.9514, 0.832, 0.9432, 0.8321, 0.8438, 0.8164, 0.8504, 0.8162, 0.8504, 0.8322, 0.8438, 0.8324, 0.9514, 0.816, 0.9599, 0.816, 0.9599, 0.832, 0.9514, 0.832, 0.8504, 0.8162, 0.858, 0.8161, 0.8579, 0.8321, 0.8504, 0.8322, 0.9599, 0.816, 0.9684, 0.816, 0.9684, 0.832, 0.9599, 0.832, 0.858, 0.8161, 0.8661, 0.816, 0.8661, 0.832, 0.8579, 0.8321, 0.9684, 0.816, 0.9765, 0.8161, 0.9765, 0.8321, 0.9684, 0.832, 0.8913, 0.8321, 0.8988, 0.8322, 0.8939, 0.8551, 0.8877, 0.8551, 0.7689, 0.8322, 0.7764, 0.832, 0.7793, 0.855, 0.773, 0.8551, 0.6627, 0.7341, 0.6642, 0.7167, 0.6669, 0.7164, 0.6653, 0.7338, 0.8988, 0.8322, 0.9055, 0.8324, 0.8994, 0.8553, 0.8939, 0.8551, 4.494e-05, 0.1947, 0.0, 0.1918, 0.01955, 0.1992, 0.01959, 0.2016, 0.0002225, 0.2917, 0.0002546, 0.2888, 0.01977, 0.2798, 0.01974, 0.2822, 0.7412, 0.02303, 0.7346, 0.02328, 0.7305, 0.0002072, 0.736, 1.02e-07, 0.09421, 0.9143, 0.07608, 0.9153, 0.07909, 0.8291, 0.09421, 0.8264, 0.6937, 0.02347, 0.6862, 0.02328, 0.6903, 0.0002073, 0.6965, 0.0003613, 0.7346, 0.02328, 0.7271, 0.02347, 0.7242, 0.0003613, 0.7305, 0.0002072, 0.3345, 0.2802, 0.3541, 0.2727, 0.3675, 0.369, 0.341, 0.3669, 0.6862, 0.02328, 0.6796, 0.02303, 0.6848, 0.0, 0.6903, 0.0002073, 0.3348, 0.1832, 0.3347, 0.1803, 0.3543, 0.1898, 0.3543, 0.1922, 0.3345, 0.2802, 0.3346, 0.2773, 0.3541, 0.2703, 0.3541, 0.2727, 0.929, 0.8323, 0.9356, 0.8322, 0.9406, 0.8551, 0.9351, 0.8552, 0.113, 0.9153, 0.09421, 0.9143, 0.09421, 0.8264, 0.11, 0.8291, 0.8098, 0.832, 0.8173, 0.8322, 0.8132, 0.8551, 0.807, 0.855, 0.9356, 0.8322, 0.9432, 0.8321, 0.9468, 0.855, 0.9406, 0.8551, 0.8173, 0.8322, 0.8239, 0.8324, 0.8187, 0.8553, 0.8132, 0.8551, 0.9432, 0.8321, 0.9514, 0.832, 0.9536, 0.855, 0.9468, 0.855, 0.8438, 0.8324, 0.8504, 0.8322, 0.8537, 0.8551, 0.8483, 0.8553, 0.9514, 0.832, 0.9599, 0.832, 0.9607, 0.8549, 0.9536, 0.855, 0.8504, 0.8322, 0.8579, 0.8321, 0.86, 0.8551, 0.8537, 0.8551, 0.9599, 0.832, 0.9684, 0.832, 0.9677, 0.855, 0.9607, 0.8549, 0.8579, 0.8321, 0.8661, 0.832, 0.8668, 0.855, 0.86, 0.8551, 0.9684, 0.832, 0.9765, 0.8321, 0.9745, 0.855, 0.9677, 0.855, 0.8661, 0.832, 0.8746, 0.832, 0.8738, 0.855, 0.8668, 0.855, 0.9765, 0.8321, 0.9841, 0.8322, 0.9808, 0.8551, 0.9745, 0.855, 0.8746, 0.832, 0.8831, 0.832, 0.8809, 0.855, 0.8738, 0.855, 0.9841, 0.8322, 0.9907, 0.8323, 0.9862, 0.8552, 0.9808, 0.8551, 0.8831, 0.832, 0.8913, 0.8321, 0.8877, 0.8551, 0.8809, 0.855, 0.7623, 0.8324, 0.7689, 0.8322, 0.773, 0.8551, 0.7675, 0.8553, 0.5671, 0.8993, 0.5608, 0.8954, 0.5745, 0.8719, 0.5765, 0.8731, 0.5291, 0.8251, 0.5353, 0.8212, 0.5448, 0.8474, 0.5428, 0.8487, 0.01974, 0.2822, 0.03901, 0.2539, 0.04998, 0.281, 0.03358, 0.3731, 0.5608, 0.8954, 0.5554, 0.8901, 0.5728, 0.8702, 0.5745, 0.8719, 0.3543, 0.1922, 0.3543, 0.1898, 0.3737, 0.2181, 0.3711, 0.2188, 0.3541, 0.2727, 0.3541, 0.2703, 0.371, 0.2437, 0.3736, 0.2445, 0.5554, 0.8901, 0.5509, 0.8837, 0.5714, 0.8681, 0.5728, 0.8702, 0.6627, 0.6409, 0.6609, 0.7813, 0.6608, 0.7812, 0.6623, 0.6408, 0.5353, 0.8993, 0.5291, 0.8954, 0.5428, 0.8711, 0.5448, 0.8723, 0.5509, 0.8837, 0.5475, 0.8764, 0.5703, 0.8658, 0.5714, 0.8681, 0.5291, 0.8954, 0.5236, 0.8901, 0.541, 0.8694, 0.5428, 0.8711, 0.5475, 0.8764, 0.5455, 0.8685, 0.5696, 0.8633, 0.5703, 0.8658, 0.5236, 0.8901, 0.5191, 0.8837, 0.5396, 0.8673, 0.541, 0.8694, 0.5455, 0.8685, 0.5448, 0.8603, 0.5694, 0.8606, 0.5696, 0.8633, 0.5191, 0.8837, 0.5158, 0.8764, 0.5385, 0.865, 0.5396, 0.8673, 0.5448, 0.8603, 0.5455, 0.852, 0.5696, 0.858, 0.5694, 0.8606, 0.5158, 0.8764, 0.5137, 0.8685, 0.5379, 0.8625, 0.5385, 0.865, 0.5455, 0.852, 0.5475, 0.8441, 0.5703, 0.8555, 0.5696, 0.858, 0.5137, 0.8685, 0.513, 0.8603, 0.5376, 0.8599, 0.5379, 0.8625, 0.5475, 0.8441, 0.5509, 0.8368, 0.5714, 0.8532, 0.5703, 0.8555, 0.513, 0.8603, 0.5137, 0.852, 0.5379, 0.8572, 0.5376, 0.8599, 0.5509, 0.8368, 0.5554, 0.8304, 0.5728, 0.8511, 0.5714, 0.8532, 0.5137, 0.852, 0.5158, 0.8441, 0.5385, 0.8547, 0.5379, 0.8572, 0.5554, 0.8304, 0.5608, 0.8251, 0.5745, 0.8494, 0.5728, 0.8511, 0.5158, 0.8441, 0.5191, 0.8368, 0.5396, 0.8524, 0.5385, 0.8547, 0.5608, 0.8251, 0.5671, 0.8212, 0.5765, 0.8482, 0.5745, 0.8494, 0.1317, 0.9138, 0.113, 0.9148, 0.116, 0.8288, 0.1317, 0.8262, 0.5191, 0.8368, 0.5236, 0.8304, 0.541, 0.8503, 0.5396, 0.8524, 0.6609, 0.5604, 0.6627, 0.558, 0.6583, 0.5873, 0.6515, 0.5879, 0.6627, 0.6408, 0.6609, 0.6384, 0.6515, 0.6128, 0.6583, 0.6137, 0.5236, 0.8304, 0.5291, 0.8251, 0.5428, 0.8487, 0.541, 0.8503, 0.2692, 0.7604, 0.2628, 0.7492, 0.2649, 0.7472, 0.2713, 0.7584, 0.6146, 0.7544, 0.626, 0.7544, 0.626, 0.7716, 0.6152, 0.7717, 0.626, 0.7544, 0.6374, 0.7544, 0.6368, 0.7717, 0.626, 0.7716, 0.6374, 0.7544, 0.6488, 0.7544, 0.6488, 0.7716, 0.6381, 0.7716, 0.6488, 0.7544, 0.6603, 0.7544, 0.6596, 0.7716, 0.6488, 0.7716, 0.626, 0.7716, 0.6368, 0.7717, 0.6345, 0.9121, 0.626, 0.912, 0.6381, 0.7716, 0.6488, 0.7716, 0.6488, 0.9119, 0.6403, 0.9119, 0.6488, 0.7716, 0.6596, 0.7716, 0.6573, 0.9119, 0.6488, 0.9119, 0.6152, 0.7717, 0.626, 0.7716, 0.626, 0.912, 0.6175, 0.9121, 0.1469, 0.8288, 0.1317, 0.8262, 0.1317, 0.7246, 0.1499, 0.7292, 0.3675, 0.369, 0.3843, 0.277, 0.533, 0.2775, 0.5162, 0.3695, 0.341, 0.3669, 0.3675, 0.369, 0.5162, 0.3695, 0.4268, 0.472, 0.3845, 0.1909, 0.3681, 0.09884, 0.5168, 0.09929, 0.5331, 0.1914, 0.3681, 0.09884, 0.3416, 0.09461, 0.4279, 2.549e-08, 0.5168, 0.09929, 0.03358, 0.3731, 0.04998, 0.281, 0.1986, 0.2806, 0.1822, 0.3727, 0.1317, 0.8262, 0.116, 0.8288, 0.113, 0.7292, 0.1317, 0.7246, 0.0002225, 0.2917, 0.01974, 0.2822, 0.03358, 0.3731, 0.007053, 0.3773, 0.6671, 0.5753, 0.6688, 0.7157, 0.6684, 0.7158, 0.6669, 0.5754, 0.3089, 0.7345, 0.3081, 0.7246, 0.3104, 0.7246, 0.3113, 0.7345, 0.6645, 0.8749, 0.6627, 0.7341, 0.6653, 0.7338, 0.6669, 0.8746, 0.6642, 0.7161, 0.6627, 0.6987, 0.6653, 0.699, 0.6669, 0.7164, 0.4268, 0.472, 0.5162, 0.3695, 0.6659, 0.3695, 0.5765, 0.472, 0.2628, 0.7492, 0.2547, 0.7398, 0.2568, 0.7378, 0.2649, 0.7472, 0.01955, 0.1992, 0.0, 0.1918, 0.006447, 0.1051, 0.03298, 0.1029, 0.5331, 0.1914, 0.5168, 0.09929, 0.6665, 0.09929, 0.669, 0.1913, 0.6609, 0.7813, 0.6627, 0.7986, 0.6626, 0.7985, 0.6608, 0.7812, 0.3124, 0.7513, 0.3113, 0.7379, 0.3114, 0.7379, 0.3125, 0.7513, 0.6627, 0.6987, 0.6645, 0.558, 0.6669, 0.5582, 0.6653, 0.699, 0.1986, 0.2806, 0.04998, 0.281, 0.04979, 0.1949, 0.1985, 0.1945, 0.3113, 0.7379, 0.3124, 0.7246, 0.3125, 0.7246, 0.3114, 0.7379, 0.6688, 0.558, 0.6671, 0.5753, 0.6669, 0.5754, 0.6687, 0.558, 0.5168, 0.09929, 0.4279, 2.549e-08, 0.5776, 0.0, 0.6665, 0.09929, 0.1822, 0.3727, 0.1986, 0.2806, 0.3345, 0.2806, 0.332, 0.3727, 0.5965, 0.7549, 0.5777, 0.7547, 0.5777, 0.5799, 0.5965, 0.58, 0.09337, 0.472, 0.1822, 0.3727, 0.332, 0.3727, 0.2431, 0.472, 0.1985, 0.1945, 0.1816, 0.1025, 0.3314, 0.1025, 0.3343, 0.1945, 0.6515, 0.7542, 0.6327, 0.7544, 0.6327, 0.5795, 0.6515, 0.5793, 0.03298, 0.1029, 0.006447, 0.1051, 0.09232, 2.549e-08, 0.1816, 0.1025, 0.5331, 0.1914, 0.533, 0.2775, 0.3843, 0.277, 0.3845, 0.1909, 0.09421, 0.8264, 0.07909, 0.8291, 0.07608, 0.7292, 0.09421, 0.7246, 0.04979, 0.1949, 0.04998, 0.281, 0.03901, 0.2539, 0.03895, 0.2274, 0.11, 0.8291, 0.09421, 0.8264, 0.09421, 0.7246, 0.113, 0.7292, 0.04979, 0.1949, 0.03298, 0.1029, 0.1816, 0.1025, 0.1985, 0.1945, 0.007053, 0.3773, 0.03358, 0.3731, 0.1822, 0.3727, 0.09337, 0.472, 0.6635, 0.472, 0.6635, 0.558, 0.6515, 0.5261, 0.6515, 0.4997, 0.5694, 0.8606, 0.5696, 0.858, 0.5696, 0.8633, 0.5703, 0.8658, 0.5696, 0.8633, 0.5696, 0.858, 0.5703, 0.8555, 0.5714, 0.8681, 0.5703, 0.8658, 0.5703, 0.8555, 0.5714, 0.8532, 0.5728, 0.8702, 0.5714, 0.8681, 0.5714, 0.8532, 0.5728, 0.8511, 0.5745, 0.8719, 0.5728, 0.8702, 0.5728, 0.8511, 0.5745, 0.8494, 0.5765, 0.8731, 0.5745, 0.8719, 0.5745, 0.8494, 0.5765, 0.8482, 0.6583, 0.6137, 0.6515, 0.6128, 0.6515, 0.5879, 0.6583, 0.5873, 0.5376, 0.8599, 0.5379, 0.8572, 0.5379, 0.8625, 0.5385, 0.865, 0.5379, 0.8625, 0.5379, 0.8572, 0.5385, 0.8547, 0.5396, 0.8673, 0.5385, 0.865, 0.5385, 0.8547, 0.5396, 0.8524, 0.541, 0.8694, 0.5396, 0.8673, 0.5396, 0.8524, 0.541, 0.8503, 0.5428, 0.8711, 0.541, 0.8694, 0.541, 0.8503, 0.5428, 0.8487, 0.5448, 0.8723, 0.5428, 0.8711, 0.5428, 0.8487, 0.5448, 0.8474, 0.3736, 0.2445, 0.371, 0.2437, 0.3711, 0.2188, 0.3737, 0.2181, 0.0, 0.8439, 5.181e-08, 0.8376, 0.03432, 0.8376, 0.03432, 0.8439, 0.5965, 0.58, 0.5777, 0.5799, 0.5808, 0.472, 0.5965, 0.4721, 0.6515, 0.5793, 0.6327, 0.5795, 0.6327, 0.472, 0.6484, 0.472, 0.6327, 0.5795, 0.6146, 0.5793, 0.6177, 0.472, 0.6327, 0.472, 0.6146, 0.5799, 0.5965, 0.58, 0.5965, 0.4721, 0.6115, 0.472, 0.2916, 1.0, 0.2766, 0.9974, 0.2758, 0.9053, 0.2916, 0.9061, 0.2766, 0.7272, 0.2916, 0.7246, 0.2916, 0.8183, 0.2758, 0.8192, 0.2916, 0.7246, 0.3073, 0.7272, 0.3081, 0.8192, 0.2916, 0.8183, 0.3073, 0.9974, 0.2916, 1.0, 0.2916, 0.9061, 0.3081, 0.9053, 0.5162, 0.3695, 0.533, 0.2775, 0.6688, 0.2774, 0.6659, 0.3695, 0.6146, 0.7547, 0.5965, 0.7549, 0.5965, 0.58, 0.6146, 0.5799, 0.1816, 0.1025, 0.09232, 2.549e-08, 0.242, 0.0, 0.3314, 0.1025, 0.6327, 0.7544, 0.6146, 0.7542, 0.6146, 0.5793, 0.6327, 0.5795, 5.181e-08, 0.8376, 2.141e-07, 0.8316, 0.03432, 0.8316, 0.03432, 0.8376, 2.141e-07, 0.8316, 4.8e-07, 0.8262, 0.03432, 0.8262, 0.03432, 0.8316, 4.8e-07, 0.8262, 8.345e-07, 0.8214, 0.03432, 0.8214, 0.03432, 0.8262, 0.3189, 0.8669, 0.3189, 0.8623, 0.3532, 0.8623, 0.3532, 0.8669, 0.3189, 0.8623, 0.3189, 0.8568, 0.3532, 0.8568, 0.3532, 0.8623, 0.3189, 0.8568, 0.3189, 0.8509, 0.3532, 0.8509, 0.3532, 0.8568, 0.3189, 0.8509, 0.3189, 0.8446, 0.3532, 0.8446, 0.3532, 0.8509, 0.3189, 0.8446, 0.3189, 0.8383, 0.3532, 0.8383, 0.3532, 0.8446, 0.3189, 0.8383, 0.3189, 0.8322, 0.3532, 0.8322, 0.3532, 0.8383, 0.3189, 0.8322, 0.3189, 0.8265, 0.3532, 0.8265, 0.3532, 0.8322, 0.3189, 0.8265, 0.3189, 0.8214, 0.3532, 0.8214, 0.3532, 0.8265, 0.06864, 0.8214, 0.06865, 0.8261, 0.03432, 0.8261, 0.03432, 0.8214, 0.06865, 0.8261, 0.06865, 0.8316, 0.03432, 0.8316, 0.03432, 0.8261, 0.06865, 0.8316, 0.06865, 0.8376, 0.03432, 0.8376, 0.03432, 0.8316, 0.06865, 0.8376, 0.06865, 0.8438, 0.03432, 0.8438, 0.03432, 0.8376, 0.06865, 0.8438, 0.06865, 0.8501, 0.03432, 0.8501, 0.03432, 0.8438, 0.06865, 0.8501, 0.06865, 0.8562, 0.03432, 0.8562, 0.03432, 0.8501, 0.06865, 0.8562, 0.06865, 0.8619, 0.03432, 0.8619, 0.03432, 0.8562, 0.06865, 0.8619, 0.06865, 0.8669, 0.03432, 0.8669, 0.03432, 0.8619, 0.4179, 0.8214, 0.4179, 0.8262, 0.3836, 0.8262, 0.3836, 0.8214, 0.4179, 0.8262, 0.4179, 0.8317, 0.3836, 0.8317, 0.3836, 0.8262, 0.4179, 0.8317, 0.4179, 0.8377, 0.3836, 0.8377, 0.3836, 0.8317, 0.4179, 0.8377, 0.4179, 0.844, 0.3836, 0.844, 0.3836, 0.8377, 0.4179, 0.844, 0.4179, 0.8503, 0.3836, 0.8503, 0.3836, 0.844, 0.4179, 0.8503, 0.4179, 0.8563, 0.3836, 0.8563, 0.3836, 0.8503, 0.4179, 0.8563, 0.4179, 0.862, 0.3836, 0.862, 0.3836, 0.8563, 0.4179, 0.862, 0.4179, 0.8669, 0.3836, 0.8669, 0.3836, 0.862, 8.276e-07, 0.867, 4.745e-07, 0.8619, 0.03432, 0.8619, 0.03432, 0.867, 0.3343, 0.1945, 0.2761, 0.2242, 0.2736, 0.2187, 0.2701, 0.2138, 0.266, 0.2098, 0.2612, 0.2068, 0.256, 0.205, 0.2506, 0.2044, 0.2453, 0.2051, 0.2401, 0.2069, 0.2353, 0.2099, 0.2312, 0.2139, 0.1985, 0.1945, 4.745e-07, 0.8619, 2.182e-07, 0.8563, 0.03432, 0.8563, 0.03432, 0.8619, 0.2777, 0.2428, 0.2783, 0.2365, 0.2777, 0.2303, 0.2761, 0.2242, 0.3343, 0.1945, 0.3345, 0.2806, 0.2762, 0.2489, 0.2758, 0.8192, 0.2916, 0.8183, 0.2916, 0.9061, 0.2758, 0.9053, 2.182e-07, 0.8563, 5.318e-08, 0.8502, 0.03432, 0.8502, 0.03432, 0.8563, 5.318e-08, 0.8502, 0.0, 0.8439, 0.03432, 0.8439, 0.03432, 0.8502, 0.3081, 0.9053, 0.2916, 0.9061, 0.2916, 0.8183, 0.3081, 0.8192, 0.1986, 0.2806, 0.2313, 0.2595, 0.2355, 0.2635, 0.2402, 0.2664, 0.2454, 0.2682, 0.2508, 0.2688, 0.2561, 0.2682, 0.2613, 0.2663, 0.2661, 0.2634, 0.2702, 0.2593, 0.2737, 0.2544, 0.2762, 0.2489, 0.3345, 0.2806, 0.1985, 0.1945, 0.2312, 0.2139, 0.2277, 0.2188, 0.2252, 0.2244, 0.2237, 0.2304, 0.2231, 0.2367, 0.2237, 0.243, 0.2253, 0.249, 0.2278, 0.2546, 0.2313, 0.2595, 0.1986, 0.2806, 0.6106, 0.2231, 0.669, 0.1913, 0.6688, 0.2774, 0.6106, 0.2477, 0.6122, 0.2417, 0.6127, 0.2354, 0.6122, 0.2291, 0.669, 0.1913, 0.6106, 0.2231, 0.6081, 0.2175, 0.6047, 0.2126, 0.6005, 0.2086, 0.5958, 0.2056, 0.5906, 0.2038, 0.5852, 0.2031, 0.5798, 0.2037, 0.5747, 0.2055, 0.5699, 0.2085, 0.5657, 0.2125, 0.5331, 0.1914, 0.5331, 0.1914, 0.5657, 0.2125, 0.5623, 0.2174, 0.5597, 0.2229, 0.5581, 0.229, 0.5576, 0.2352, 0.5581, 0.2415, 0.5597, 0.2476, 0.5622, 0.2532, 0.5656, 0.258, 0.533, 0.2775, 0.533, 0.2775, 0.5656, 0.258, 0.5698, 0.2621, 0.5745, 0.2651, 0.5797, 0.2669, 0.5851, 0.2675, 0.5905, 0.2669, 0.5956, 0.2651, 0.6004, 0.2622, 0.6046, 0.2582, 0.608, 0.2533, 0.6106, 0.2477, 0.6688, 0.2774, 0.5364, 0.8206, 0.5364, 0.7546, 0.5454, 0.7546, 0.5454, 0.8206, 0.5364, 0.5745, 0.5364, 0.5518, 0.5454, 0.5517, 0.5454, 0.5744, 0.5278, 0.8207, 0.5278, 0.7547, 0.5364, 0.7546, 0.5364, 0.8206, 0.5278, 0.5746, 0.5278, 0.5519, 0.5364, 0.5518, 0.5364, 0.5745, 0.5199, 0.8209, 0.5199, 0.7549, 0.5278, 0.7547, 0.5278, 0.8207, 0.5199, 0.5748, 0.5199, 0.5521, 0.5278, 0.5519, 0.5278, 0.5746, 0.513, 0.8212, 0.513, 0.7552, 0.5199, 0.7549, 0.5199, 0.8209, 0.513, 0.5751, 0.513, 0.5524, 0.5199, 0.5521, 0.5199, 0.5748, 0.4552, 0.4721, 0.4552, 0.5382, 0.4483, 0.538, 0.4483, 0.472, 0.4552, 0.7184, 0.4552, 0.7411, 0.4483, 0.7409, 0.4483, 0.7182, 0.4632, 0.4722, 0.4632, 0.5383, 0.4552, 0.5382, 0.4552, 0.4721, 0.4632, 0.7185, 0.4632, 0.7412, 0.4552, 0.7411, 0.4552, 0.7184, 0.4717, 0.4723, 0.4717, 0.5383, 0.4632, 0.5383, 0.4632, 0.4722, 0.4717, 0.7186, 0.4717, 0.7413, 0.4632, 0.7412, 0.4632, 0.7185, 0.4807, 0.4723, 0.4807, 0.5384, 0.4717, 0.5383, 0.4717, 0.4723, 0.4807, 0.7186, 0.4807, 0.7413, 0.4717, 0.7413, 0.4717, 0.7186, 0.4896, 0.4723, 0.4896, 0.5383, 0.4807, 0.5384, 0.4807, 0.4723, 0.4896, 0.7186, 0.4896, 0.7413, 0.4807, 0.7413, 0.4807, 0.7186, 0.4982, 0.4722, 0.4982, 0.5383, 0.4896, 0.5383, 0.4896, 0.4723, 0.4982, 0.7185, 0.4982, 0.7412, 0.4896, 0.7413, 0.4896, 0.7186, 0.5061, 0.4721, 0.5061, 0.5381, 0.4982, 0.5383, 0.4982, 0.4722, 0.5061, 0.7184, 0.5061, 0.7411, 0.4982, 0.7412, 0.4982, 0.7185, 0.513, 0.472, 0.513, 0.538, 0.5061, 0.5381, 0.5061, 0.4721, 0.513, 0.7182, 0.513, 0.7409, 0.5061, 0.7411, 0.5061, 0.7184, 0.3258, 0.4722, 0.3258, 0.5382, 0.3189, 0.538, 0.3189, 0.472, 0.3258, 0.7184, 0.3258, 0.7411, 0.3189, 0.7408, 0.3189, 0.7181, 0.3337, 0.4723, 0.3337, 0.5384, 0.3258, 0.5382, 0.3258, 0.4722, 0.3337, 0.7185, 0.3337, 0.7412, 0.3258, 0.7411, 0.3258, 0.7184, 0.3423, 0.4724, 0.3423, 0.5385, 0.3337, 0.5384, 0.3337, 0.4723, 0.3423, 0.7186, 0.3423, 0.7413, 0.3337, 0.7412, 0.3337, 0.7185, 0.3512, 0.4725, 0.3512, 0.5385, 0.3423, 0.5385, 0.3423, 0.4724, 0.0, 0.0, 0.0, 0.0, 0.0, 0.0, 0.0, 0.0, 0.3602, 0.4724, 0.3602, 0.5385, 0.3512, 0.5385, 0.3512, 0.4725, 0.0, 0.0, 0.0, 0.0, 0.0, 0.0, 0.0, 0.0, 0.3688, 0.4723, 0.3688, 0.5384, 0.3602, 0.5385, 0.3602, 0.4724, 0.3688, 0.7185, 0.3688, 0.7412, 0.3602, 0.7413, 0.3602, 0.7186, 0.3767, 0.4722, 0.3767, 0.5382, 0.3688, 0.5384, 0.3688, 0.4723, 0.3767, 0.7184, 0.3767, 0.7411, 0.3688, 0.7412, 0.3688, 0.7185, 0.3836, 0.472, 0.3836, 0.538, 0.3767, 0.5382, 0.3767, 0.4722, 0.3836, 0.7181, 0.3836, 0.7408, 0.3767, 0.7411, 0.3767, 0.7184, 0.4414, 0.8213, 0.4414, 0.7552, 0.4483, 0.7553, 0.4483, 0.8214, 0.4414, 0.575, 0.4414, 0.5523, 0.4483, 0.5524, 0.4483, 0.5751, 0.4335, 0.8212, 0.4335, 0.7551, 0.4414, 0.7552, 0.4414, 0.8213, 0.4335, 0.5749, 0.4335, 0.5522, 0.4414, 0.5523, 0.4414, 0.575, 0.4249, 0.8211, 0.4249, 0.7551, 0.4335, 0.7551, 0.4335, 0.8212, 0.4249, 0.5748, 0.4249, 0.5521, 0.4335, 0.5522, 0.4335, 0.5749, 0.416, 0.8211, 0.416, 0.755, 0.4249, 0.7551, 0.4249, 0.8211, 0.416, 0.5748, 0.416, 0.5521, 0.4249, 0.5521, 0.4249, 0.5748, 0.407, 0.8212, 0.407, 0.7551, 0.416, 0.755, 0.416, 0.8211, 0.407, 0.5748, 0.407, 0.5521, 0.416, 0.5521, 0.416, 0.5748, 0.3985, 0.8212, 0.3985, 0.7551, 0.407, 0.7551, 0.407, 0.8212, 0.3985, 0.5749, 0.3985, 0.5522, 0.407, 0.5521, 0.407, 0.5748, 0.3905, 0.8213, 0.3905, 0.7552, 0.3985, 0.7551, 0.3985, 0.8212, 0.3905, 0.575, 0.3905, 0.5523, 0.3985, 0.5522, 0.3985, 0.5749, 0.3836, 0.8214, 0.3836, 0.7553, 0.3905, 0.7552, 0.3905, 0.8213, 0.3836, 0.5751, 0.3836, 0.5524, 0.3905, 0.5523, 0.3905, 0.575, 0.5708, 0.8209, 0.5708, 0.7549, 0.5777, 0.7552, 0.5777, 0.8212, 0.5708, 0.5748, 0.5708, 0.5521, 0.5777, 0.5524, 0.5777, 0.5751, 0.5629, 0.8207, 0.5629, 0.7547, 0.5708, 0.7549, 0.5708, 0.8209, 0.5629, 0.5746, 0.5629, 0.5519, 0.5708, 0.5521, 0.5708, 0.5748, 0.5543, 0.8206, 0.5543, 0.7546, 0.5629, 0.7547, 0.5629, 0.8207, 0.5543, 0.5745, 0.5543, 0.5518, 0.5629, 0.5519, 0.5629, 0.5746, 0.5454, 0.8206, 0.5454, 0.7546, 0.5543, 0.7546, 0.5543, 0.8206, 0.5454, 0.5744, 0.5454, 0.5517, 0.5543, 0.5518, 0.5543, 0.5745, 0.4716, 0.8214, 0.4805, 0.8224, 0.4805, 0.8609, 0.4698, 0.8576, 0.4805, 0.8224, 0.4895, 0.8214, 0.4913, 0.8576, 0.4805, 0.8609, 0.0, 0.0, 0.0, 0.0, 0.0, 0.0, 0.0, 0.0, 0.0, 0.0, 0.0, 0.0, 0.0, 0.0, 0.0, 0.0, 0.0, 0.0, 0.0, 0.0, 0.0, 0.0, 0.0, 0.0, 0.0, 0.0, 0.0, 0.0, 0.0, 0.0, 0.0, 0.0, 0.5128, 0.8774, 0.502, 0.8722, 0.502, 0.8214, 0.5128, 0.8265, 0.1093, 0.6908, 0.1158, 0.7221, 0.07236, 0.7246, 0.07267, 0.6923, 0.5109, 0.9292, 0.502, 0.9282, 0.502, 0.8722, 0.5128, 0.8774, 0.502, 0.9282, 0.4931, 0.9292, 0.4913, 0.8774, 0.502, 0.8722, 0.3189, 0.6746, 0.3189, 0.6966, 0.2874, 0.7226, 0.2776, 0.6846, 0.1594, 0.6802, 0.1594, 0.7029, 0.1158, 0.7221, 0.1093, 0.6908, 0.1594, 0.5444, 0.1594, 0.5671, 0.09791, 0.5899, 0.1081, 0.5506, 0.1594, 0.5671, 0.1594, 0.6347, 0.09637, 0.628, 0.09791, 0.5899, 0.3189, 0.5391, 0.3189, 0.5618, 0.2558, 0.5686, 0.2623, 0.5372, 0.3189, 0.5618, 0.3189, 0.6295, 0.2574, 0.6066, 0.2558, 0.5686, 0.2776, 0.6846, 0.2874, 0.7226, 0.2285, 0.7246, 0.2267, 0.6865, 0.1594, 0.8988, 0.1594, 0.8607, 0.1702, 0.8606, 0.1702, 0.8987, 0.5884, 0.8709, 0.5777, 0.8721, 0.5777, 0.8323, 0.5884, 0.8311, 0.1702, 0.8987, 0.1702, 0.8606, 0.1809, 0.8607, 0.1809, 0.8988, 0.0, 0.0, 0.0, 0.0, 0.0, 0.0, 0.0, 0.0, 0.0, 0.0, 0.0, 0.0, 0.0, 0.0, 0.0, 0.0, 0.0, 0.0, 0.0, 0.0, 0.0, 0.0, 0.0, 0.0, 0.0, 0.0, 0.0, 0.0, 0.0, 0.0, 0.0, 0.0, 0.5454, 0.7102, 0.5454, 0.6875, 0.5543, 0.6875, 0.5543, 0.7102, 0.5454, 0.6875, 0.5454, 0.6198, 0.5543, 0.6199, 0.5543, 0.6875, 0.5543, 0.7102, 0.5543, 0.6875, 0.5629, 0.6876, 0.5629, 0.7103, 0.5543, 0.6875, 0.5543, 0.6199, 0.5629, 0.62, 0.5629, 0.6876, 0.5629, 0.7103, 0.5629, 0.6876, 0.5708, 0.6878, 0.5708, 0.7105, 0.5629, 0.6876, 0.5629, 0.62, 0.5708, 0.6202, 0.5708, 0.6878, 0.5708, 0.7105, 0.5708, 0.6878, 0.5777, 0.6881, 0.5777, 0.7108, 0.5708, 0.6878, 0.5708, 0.6202, 0.5777, 0.6205, 0.5777, 0.6881, 0.3836, 0.7109, 0.3836, 0.6882, 0.3905, 0.6881, 0.3905, 0.7108, 0.3836, 0.6882, 0.3836, 0.6205, 0.3905, 0.6204, 0.3905, 0.6881, 0.3905, 0.7108, 0.3905, 0.6881, 0.3985, 0.688, 0.3985, 0.7107, 0.3905, 0.6881, 0.3905, 0.6204, 0.3985, 0.6203, 0.3985, 0.688, 0.3985, 0.7107, 0.3985, 0.688, 0.407, 0.6879, 0.407, 0.7107, 0.3985, 0.688, 0.3985, 0.6203, 0.407, 0.6203, 0.407, 0.6879, 0.407, 0.7107, 0.407, 0.6879, 0.416, 0.6879, 0.416, 0.7106, 0.407, 0.6879, 0.407, 0.6203, 0.416, 0.6202, 0.416, 0.6879, 0.416, 0.7106, 0.416, 0.6879, 0.4249, 0.6879, 0.4249, 0.7106, 0.416, 0.6879, 0.416, 0.6202, 0.4249, 0.6203, 0.4249, 0.6879, 0.4249, 0.7106, 0.4249, 0.6879, 0.4335, 0.688, 0.4335, 0.7107, 0.4249, 0.6879, 0.4249, 0.6203, 0.4335, 0.6203, 0.4335, 0.688, 0.4335, 0.7107, 0.4335, 0.688, 0.4414, 0.6881, 0.4414, 0.7108, 0.4335, 0.688, 0.4335, 0.6203, 0.4414, 0.6204, 0.4414, 0.6881, 0.4414, 0.7108, 0.4414, 0.6881, 0.4483, 0.6882, 0.4483, 0.7109, 0.4414, 0.6881, 0.4414, 0.6204, 0.4483, 0.6205, 0.4483, 0.6882, 0.3836, 0.5824, 0.3836, 0.6051, 0.3767, 0.6053, 0.3767, 0.5826, 0.3836, 0.6051, 0.3836, 0.6727, 0.3767, 0.673, 0.3767, 0.6053, 0.3767, 0.5826, 0.3767, 0.6053, 0.3688, 0.6055, 0.3688, 0.5828, 0.3767, 0.6053, 0.3767, 0.673, 0.3688, 0.6731, 0.3688, 0.6055, 0.3688, 0.5828, 0.3688, 0.6055, 0.3602, 0.6056, 0.3602, 0.5829, 0.3688, 0.6055, 0.3688, 0.6731, 0.3602, 0.6732, 0.3602, 0.6056, 0.3423, 0.5829, 0.3423, 0.6056, 0.3337, 0.6055, 0.3337, 0.5828, 0.3423, 0.6056, 0.3423, 0.6732, 0.3337, 0.6731, 0.3337, 0.6055, 0.3337, 0.5828, 0.3337, 0.6055, 0.3258, 0.6053, 0.3258, 0.5826, 0.3337, 0.6055, 0.3337, 0.6731, 0.3258, 0.673, 0.3258, 0.6053, 0.3258, 0.5826, 0.3258, 0.6053, 0.3189, 0.6051, 0.3189, 0.5824, 0.3258, 0.6053, 0.3258, 0.673, 0.3189, 0.6727, 0.3189, 0.6051, 0.513, 0.5824, 0.513, 0.6051, 0.5061, 0.6053, 0.5061, 0.5826, 0.513, 0.6051, 0.513, 0.6728, 0.5061, 0.6729, 0.5061, 0.6053, 0.5061, 0.5826, 0.5061, 0.6053, 0.4982, 0.6054, 0.4982, 0.5827, 0.5061, 0.6053, 0.5061, 0.6729, 0.4982, 0.6731, 0.4982, 0.6054, 0.4982, 0.5827, 0.4982, 0.6054, 0.4896, 0.6055, 0.4896, 0.5828, 0.4982, 0.6054, 0.4982, 0.6731, 0.4896, 0.6731, 0.4896, 0.6055, 0.4896, 0.5828, 0.4896, 0.6055, 0.4807, 0.6055, 0.4807, 0.5828, 0.4896, 0.6055, 0.4896, 0.6731, 0.4807, 0.6732, 0.4807, 0.6055, 0.4807, 0.5828, 0.4807, 0.6055, 0.4717, 0.6055, 0.4717, 0.5828, 0.4807, 0.6055, 0.4807, 0.6732, 0.4717, 0.6731, 0.4717, 0.6055, 0.4717, 0.5828, 0.4717, 0.6055, 0.4632, 0.6054, 0.4632, 0.5827, 0.4717, 0.6055, 0.4717, 0.6731, 0.4632, 0.6731, 0.4632, 0.6054, 0.4632, 0.5827, 0.4632, 0.6054, 0.4552, 0.6053, 0.4552, 0.5826, 0.4632, 0.6054, 0.4632, 0.6731, 0.4552, 0.6729, 0.4552, 0.6053, 0.4552, 0.5826, 0.4552, 0.6053, 0.4483, 0.6052, 0.4483, 0.5824, 0.4552, 0.6053, 0.4552, 0.6729, 0.4483, 0.6728, 0.4483, 0.6052, 0.513, 0.7108, 0.513, 0.6881, 0.5199, 0.6878, 0.5199, 0.7105, 0.513, 0.6881, 0.513, 0.6205, 0.5199, 0.6202, 0.5199, 0.6878, 0.5199, 0.7105, 0.5199, 0.6878, 0.5278, 0.6876, 0.5278, 0.7103, 0.5199, 0.6878, 0.5199, 0.6202, 0.5278, 0.62, 0.5278, 0.6876, 0.5278, 0.7103, 0.5278, 0.6876, 0.5364, 0.6875, 0.5364, 0.7102, 0.5278, 0.6876, 0.5278, 0.62, 0.5364, 0.6199, 0.5364, 0.6875, 0.5364, 0.7102, 0.5364, 0.6875, 0.5454, 0.6875, 0.5454, 0.7102, 0.5364, 0.6875, 0.5364, 0.6199, 0.5454, 0.6198, 0.5454, 0.6875, 0.2562, 0.8639, 0.2669, 0.8606, 0.2669, 0.8887, 0.2562, 0.892, 0.06728, 0.51, 0.0655, 0.5486, 0.04143, 0.5486, 0.04321, 0.51, 0.5992, 0.8721, 0.5884, 0.8709, 0.5884, 0.8311, 0.5992, 0.8323, 0.1081, 0.5506, 0.09791, 0.5899, 0.06369, 0.5879, 0.0655, 0.5486, 0.4805, 0.8609, 0.4913, 0.8576, 0.4913, 0.9265, 0.4805, 0.9297, 0.4698, 0.8576, 0.4805, 0.8609, 0.4805, 0.9297, 0.4698, 0.9265, 0.128, 0.4739, 0.1181, 0.512, 0.06728, 0.51, 0.06903, 0.472, 0.1181, 0.512, 0.1081, 0.5506, 0.0655, 0.5486, 0.06728, 0.51, 0.7442, 0.8555, 0.7442, 0.8936, 0.7335, 0.8946, 0.7335, 0.8565, 0.5884, 0.8311, 0.5777, 0.8323, 0.5777, 0.8042, 0.5884, 0.803, 0.755, 0.8565, 0.755, 0.8946, 0.7442, 0.8936, 0.7442, 0.8555, 0.2249, 0.6479, 0.2267, 0.6865, 0.2027, 0.6865, 0.2009, 0.6479, 0.5364, 0.7546, 0.5364, 0.7326, 0.5454, 0.7325, 0.5454, 0.7546, 0.5364, 0.7326, 0.5364, 0.7102, 0.5454, 0.7102, 0.5454, 0.7325, 0.5278, 0.7547, 0.5278, 0.7327, 0.5364, 0.7326, 0.5364, 0.7546, 0.5278, 0.7327, 0.5278, 0.7103, 0.5364, 0.7102, 0.5364, 0.7326, 0.5199, 0.7549, 0.5199, 0.7329, 0.5278, 0.7327, 0.5278, 0.7547, 0.5199, 0.7329, 0.5199, 0.7105, 0.5278, 0.7103, 0.5278, 0.7327, 0.513, 0.7552, 0.513, 0.7332, 0.5199, 0.7329, 0.5199, 0.7549, 0.513, 0.7332, 0.513, 0.7108, 0.5199, 0.7105, 0.5199, 0.7329, 0.4552, 0.5382, 0.4552, 0.5602, 0.4483, 0.56, 0.4483, 0.538, 0.4552, 0.5602, 0.4552, 0.5826, 0.4483, 0.5824, 0.4483, 0.56, 0.4632, 0.5383, 0.4632, 0.5603, 0.4552, 0.5602, 0.4552, 0.5382, 0.4632, 0.5603, 0.4632, 0.5827, 0.4552, 0.5826, 0.4552, 0.5602, 0.4717, 0.5383, 0.4717, 0.5604, 0.4632, 0.5603, 0.4632, 0.5383, 0.4717, 0.5604, 0.4717, 0.5828, 0.4632, 0.5827, 0.4632, 0.5603, 0.4807, 0.5384, 0.4807, 0.5604, 0.4717, 0.5604, 0.4717, 0.5383, 0.4807, 0.5604, 0.4807, 0.5828, 0.4717, 0.5828, 0.4717, 0.5604, 0.4896, 0.5383, 0.4896, 0.5604, 0.4807, 0.5604, 0.4807, 0.5384, 0.4896, 0.5604, 0.4896, 0.5828, 0.4807, 0.5828, 0.4807, 0.5604, 0.4982, 0.5383, 0.4982, 0.5603, 0.4896, 0.5604, 0.4896, 0.5383, 0.4982, 0.5603, 0.4982, 0.5827, 0.4896, 0.5828, 0.4896, 0.5604, 0.5061, 0.5381, 0.5061, 0.5602, 0.4982, 0.5603, 0.4982, 0.5383, 0.5061, 0.5602, 0.5061, 0.5826, 0.4982, 0.5827, 0.4982, 0.5603, 0.513, 0.538, 0.513, 0.56, 0.5061, 0.5602, 0.5061, 0.5381, 0.513, 0.56, 0.513, 0.5824, 0.5061, 0.5826, 0.5061, 0.5602, 0.3258, 0.5382, 0.3258, 0.5602, 0.3189, 0.56, 0.3189, 0.538, 0.3258, 0.5602, 0.3258, 0.5826, 0.3189, 0.5824, 0.3189, 0.56, 0.3337, 0.5384, 0.3337, 0.5604, 0.3258, 0.5602, 0.3258, 0.5382, 0.3337, 0.5604, 0.3337, 0.5828, 0.3258, 0.5826, 0.3258, 0.5602, 0.3423, 0.5385, 0.3423, 0.5605, 0.3337, 0.5604, 0.3337, 0.5384, 0.3423, 0.5605, 0.3423, 0.5829, 0.3337, 0.5828, 0.3337, 0.5604, 0.3688, 0.5384, 0.3688, 0.5604, 0.3602, 0.5605, 0.3602, 0.5385, 0.3688, 0.5604, 0.3688, 0.5828, 0.3602, 0.5829, 0.3602, 0.5605, 0.3767, 0.5382, 0.3767, 0.5602, 0.3688, 0.5604, 0.3688, 0.5384, 0.3767, 0.5602, 0.3767, 0.5826, 0.3688, 0.5828, 0.3688, 0.5604, 0.3836, 0.538, 0.3836, 0.56, 0.3767, 0.5602, 0.3767, 0.5382, 0.3836, 0.56, 0.3836, 0.5824, 0.3767, 0.5826, 0.3767, 0.5602, 0.4414, 0.7552, 0.4414, 0.7332, 0.4483, 0.7333, 0.4483, 0.7553, 0.4414, 0.7332, 0.4414, 0.7108, 0.4483, 0.7109, 0.4483, 0.7333, 0.4335, 0.7551, 0.4335, 0.7331, 0.4414, 0.7332, 0.4414, 0.7552, 0.4335, 0.7331, 0.4335, 0.7107, 0.4414, 0.7108, 0.4414, 0.7332, 0.4249, 0.7551, 0.4249, 0.733, 0.4335, 0.7331, 0.4335, 0.7551, 0.4249, 0.733, 0.4249, 0.7106, 0.4335, 0.7107, 0.4335, 0.7331, 0.416, 0.755, 0.416, 0.733, 0.4249, 0.733, 0.4249, 0.7551, 0.416, 0.733, 0.416, 0.7106, 0.4249, 0.7106, 0.4249, 0.733, 0.407, 0.7551, 0.407, 0.7331, 0.416, 0.733, 0.416, 0.755, 0.407, 0.7331, 0.407, 0.7107, 0.416, 0.7106, 0.416, 0.733, 0.3985, 0.7551, 0.3985, 0.7331, 0.407, 0.7331, 0.407, 0.7551, 0.3985, 0.7331, 0.3985, 0.7107, 0.407, 0.7107, 0.407, 0.7331, 0.3905, 0.7552, 0.3905, 0.7332, 0.3985, 0.7331, 0.3985, 0.7551, 0.3905, 0.7332, 0.3905, 0.7108, 0.3985, 0.7107, 0.3985, 0.7331, 0.3836, 0.7553, 0.3836, 0.7333, 0.3905, 0.7332, 0.3905, 0.7552, 0.3836, 0.7333, 0.3836, 0.7109, 0.3905, 0.7108, 0.3905, 0.7332, 0.5708, 0.7549, 0.5708, 0.7329, 0.5777, 0.7332, 0.5777, 0.7552, 0.5708, 0.7329, 0.5708, 0.7105, 0.5777, 0.7108, 0.5777, 0.7332, 0.5629, 0.7547, 0.5629, 0.7327, 0.5708, 0.7329, 0.5708, 0.7549, 0.5629, 0.7327, 0.5629, 0.7103, 0.5708, 0.7105, 0.5708, 0.7329, 0.5543, 0.7546, 0.5543, 0.7326, 0.5629, 0.7327, 0.5629, 0.7547, 0.5543, 0.7326, 0.5543, 0.7102, 0.5629, 0.7103, 0.5629, 0.7327, 0.5454, 0.7546, 0.5454, 0.7325, 0.5543, 0.7326, 0.5543, 0.7546, 0.5454, 0.7325, 0.5454, 0.7102, 0.5543, 0.7102, 0.5543, 0.7326, 0.0, 0.0, 0.0, 0.0, 0.0, 0.0, 0.0, 0.0, 0.0, 0.0, 0.0, 0.0, 0.0, 0.0, 0.0, 0.0, 0.2574, 0.6066, 0.2675, 0.6459, 0.2249, 0.6479, 0.2231, 0.6087, 0.2675, 0.6459, 0.2776, 0.6846, 0.2267, 0.6865, 0.2249, 0.6479, 0.1594, 0.4999, 0.1594, 0.522, 0.1181, 0.512, 0.128, 0.4739, 0.1594, 0.522, 0.1594, 0.5444, 0.1081, 0.5506, 0.1181, 0.512, 0.3189, 0.6295, 0.3189, 0.6522, 0.2675, 0.6459, 0.2574, 0.6066, 0.3189, 0.6522, 0.3189, 0.6746, 0.2776, 0.6846, 0.2675, 0.6459, 0.0, 0.0, 0.0, 0.0, 0.0, 0.0, 0.0, 0.0, 0.0, 0.0, 0.0, 0.0, 0.0, 0.0, 0.0, 0.0, 0.5992, 0.8042, 0.5884, 0.803, 0.5884, 0.7549, 0.5992, 0.7581, 0.364, 0.8247, 0.3747, 0.8214, 0.3747, 0.8677, 0.364, 0.8709, 0.7227, 0.8555, 0.7227, 0.8942, 0.712, 0.8952, 0.712, 0.8565, 0.7335, 0.8565, 0.7335, 0.8952, 0.7227, 0.8942, 0.7227, 0.8555, 0.2454, 0.8606, 0.2562, 0.8639, 0.2562, 0.892, 0.2454, 0.8887, 0.2231, 0.6087, 0.2249, 0.6479, 0.2009, 0.6479, 0.1991, 0.6087, 0.5992, 0.8323, 0.5884, 0.8311, 0.5884, 0.803, 0.5992, 0.8042, 0.0655, 0.5486, 0.06369, 0.5879, 0.03962, 0.5879, 0.04143, 0.5486, 0.6905, 0.8565, 0.6905, 0.8958, 0.6798, 0.8948, 0.6798, 0.8555, 0.6798, 0.8555, 0.6798, 0.8948, 0.669, 0.8958, 0.669, 0.8565, 0.3532, 0.8214, 0.364, 0.8247, 0.364, 0.8709, 0.3532, 0.8677, 0.5884, 0.803, 0.5777, 0.8042, 0.5777, 0.7581, 0.5884, 0.7549, 0.1991, 0.6087, 0.2009, 0.6479, 0.1613, 0.6504, 0.1594, 0.6112, 0.04143, 0.5486, 0.03962, 0.5879, 0.0, 0.5854, 0.001805, 0.5461, 0.0, 0.0, 0.0, 0.0, 0.0, 0.0, 0.0, 0.0, 0.0, 0.0, 0.0, 0.0, 0.0, 0.0, 0.0, 0.0, 0.3189, 0.4937, 0.3189, 0.5164, 0.2688, 0.5058, 0.2753, 0.4744, 0.3189, 0.5164, 0.3189, 0.5391, 0.2623, 0.5372, 0.2688, 0.5058, 0.1594, 0.6347, 0.1594, 0.6575, 0.1029, 0.6594, 0.09637, 0.628, 0.1594, 0.6575, 0.1594, 0.6802, 0.1093, 0.6908, 0.1029, 0.6594, 0.2688, 0.5058, 0.2623, 0.5372, 0.2324, 0.5365, 0.2321, 0.5042, 0.459, 0.8226, 0.4698, 0.8214, 0.4698, 0.8484, 0.459, 0.8496, 0.502, 0.8722, 0.4913, 0.8774, 0.4913, 0.8265, 0.502, 0.8214, 0.2623, 0.5372, 0.2558, 0.5686, 0.2327, 0.5688, 0.2324, 0.5365, 0.0, 0.0, 0.0, 0.0, 0.0, 0.0, 0.0, 0.0, 0.0, 0.0, 0.0, 0.0, 0.0, 0.0, 0.0, 0.0, 0.5454, 0.6198, 0.5454, 0.5971, 0.5543, 0.5972, 0.5543, 0.6199, 0.5454, 0.5971, 0.5454, 0.5744, 0.5543, 0.5745, 0.5543, 0.5972, 0.5543, 0.6199, 0.5543, 0.5972, 0.5629, 0.5973, 0.5629, 0.62, 0.5543, 0.5972, 0.5543, 0.5745, 0.5629, 0.5746, 0.5629, 0.5973, 0.5629, 0.62, 0.5629, 0.5973, 0.5708, 0.5975, 0.5708, 0.6202, 0.5629, 0.5973, 0.5629, 0.5746, 0.5708, 0.5748, 0.5708, 0.5975, 0.5708, 0.6202, 0.5708, 0.5975, 0.5777, 0.5978, 0.5777, 0.6205, 0.5708, 0.5975, 0.5708, 0.5748, 0.5777, 0.5751, 0.5777, 0.5978, 0.3836, 0.6205, 0.3836, 0.5978, 0.3905, 0.5977, 0.3905, 0.6204, 0.3836, 0.5978, 0.3836, 0.5751, 0.3905, 0.575, 0.3905, 0.5977, 0.3905, 0.6204, 0.3905, 0.5977, 0.3985, 0.5976, 0.3985, 0.6203, 0.3905, 0.5977, 0.3905, 0.575, 0.3985, 0.5749, 0.3985, 0.5976, 0.3985, 0.6203, 0.3985, 0.5976, 0.407, 0.5976, 0.407, 0.6203, 0.3985, 0.5976, 0.3985, 0.5749, 0.407, 0.5748, 0.407, 0.5976, 0.407, 0.6203, 0.407, 0.5976, 0.416, 0.5975, 0.416, 0.6202, 0.407, 0.5976, 0.407, 0.5748, 0.416, 0.5748, 0.416, 0.5975, 0.416, 0.6202, 0.416, 0.5975, 0.4249, 0.5975, 0.4249, 0.6203, 0.416, 0.5975, 0.416, 0.5748, 0.4249, 0.5748, 0.4249, 0.5975, 0.4249, 0.6203, 0.4249, 0.5975, 0.4335, 0.5976, 0.4335, 0.6203, 0.4249, 0.5975, 0.4249, 0.5748, 0.4335, 0.5749, 0.4335, 0.5976, 0.4335, 0.6203, 0.4335, 0.5976, 0.4414, 0.5977, 0.4414, 0.6204, 0.4335, 0.5976, 0.4335, 0.5749, 0.4414, 0.575, 0.4414, 0.5977, 0.4414, 0.6204, 0.4414, 0.5977, 0.4483, 0.5978, 0.4483, 0.6205, 0.4414, 0.5977, 0.4414, 0.575, 0.4483, 0.5751, 0.4483, 0.5978, 0.3836, 0.6727, 0.3836, 0.6954, 0.3767, 0.6957, 0.3767, 0.673, 0.3836, 0.6954, 0.3836, 0.7181, 0.3767, 0.7184, 0.3767, 0.6957, 0.3767, 0.673, 0.3767, 0.6957, 0.3688, 0.6958, 0.3688, 0.6731, 0.3767, 0.6957, 0.3767, 0.7184, 0.3688, 0.7185, 0.3688, 0.6958, 0.3688, 0.6731, 0.3688, 0.6958, 0.3602, 0.6959, 0.3602, 0.6732, 0.3688, 0.6958, 0.3688, 0.7185, 0.3602, 0.7186, 0.3602, 0.6959, 0.3423, 0.6732, 0.3423, 0.6959, 0.3337, 0.6958, 0.3337, 0.6731, 0.3423, 0.6959, 0.3423, 0.7186, 0.3337, 0.7185, 0.3337, 0.6958, 0.3337, 0.6731, 0.3337, 0.6958, 0.3258, 0.6957, 0.3258, 0.673, 0.3337, 0.6958, 0.3337, 0.7185, 0.3258, 0.7184, 0.3258, 0.6957, 0.3258, 0.673, 0.3258, 0.6957, 0.3189, 0.6954, 0.3189, 0.6727, 0.3258, 0.6957, 0.3258, 0.7184, 0.3189, 0.7181, 0.3189, 0.6954, 0.513, 0.6728, 0.513, 0.6955, 0.5061, 0.6957, 0.5061, 0.6729, 0.513, 0.6955, 0.513, 0.7182, 0.5061, 0.7184, 0.5061, 0.6957, 0.5061, 0.6729, 0.5061, 0.6957, 0.4982, 0.6958, 0.4982, 0.6731, 0.5061, 0.6957, 0.5061, 0.7184, 0.4982, 0.7185, 0.4982, 0.6958, 0.4982, 0.6731, 0.4982, 0.6958, 0.4896, 0.6958, 0.4896, 0.6731, 0.4982, 0.6958, 0.4982, 0.7185, 0.4896, 0.7186, 0.4896, 0.6958, 0.4896, 0.6731, 0.4896, 0.6958, 0.4807, 0.6959, 0.4807, 0.6732, 0.4896, 0.6958, 0.4896, 0.7186, 0.4807, 0.7186, 0.4807, 0.6959, 0.4807, 0.6732, 0.4807, 0.6959, 0.4717, 0.6958, 0.4717, 0.6731, 0.4807, 0.6959, 0.4807, 0.7186, 0.4717, 0.7186, 0.4717, 0.6958, 0.4717, 0.6731, 0.4717, 0.6958, 0.4632, 0.6958, 0.4632, 0.6731, 0.4717, 0.6958, 0.4717, 0.7186, 0.4632, 0.7185, 0.4632, 0.6958, 0.4632, 0.6731, 0.4632, 0.6958, 0.4552, 0.6957, 0.4552, 0.6729, 0.4632, 0.6958, 0.4632, 0.7185, 0.4552, 0.7184, 0.4552, 0.6957, 0.4552, 0.6729, 0.4552, 0.6957, 0.4483, 0.6955, 0.4483, 0.6728, 0.4552, 0.6957, 0.4552, 0.7184, 0.4483, 0.7182, 0.4483, 0.6955, 0.513, 0.6205, 0.513, 0.5978, 0.5199, 0.5975, 0.5199, 0.6202, 0.513, 0.5978, 0.513, 0.5751, 0.5199, 0.5748, 0.5199, 0.5975, 0.5199, 0.6202, 0.5199, 0.5975, 0.5278, 0.5973, 0.5278, 0.62, 0.5199, 0.5975, 0.5199, 0.5748, 0.5278, 0.5746, 0.5278, 0.5973, 0.5278, 0.62, 0.5278, 0.5973, 0.5364, 0.5972, 0.5364, 0.6199, 0.5278, 0.5973, 0.5278, 0.5746, 0.5364, 0.5745, 0.5364, 0.5972, 0.5364, 0.6199, 0.5364, 0.5972, 0.5454, 0.5971, 0.5454, 0.6198, 0.5364, 0.5972, 0.5364, 0.5745, 0.5454, 0.5744, 0.5454, 0.5971, 0.2132, 0.8929, 0.2132, 0.8606, 0.2239, 0.8647, 0.2239, 0.8969, 0.2024, 0.8969, 0.2024, 0.8647, 0.2132, 0.8606, 0.2132, 0.8929, 0.07327, 0.6278, 0.07297, 0.66, 0.04315, 0.6603, 0.04346, 0.6281, 0.2324, 0.5365, 0.2327, 0.5688, 0.2029, 0.5685, 0.2026, 0.5362, 0.4483, 0.8484, 0.459, 0.8496, 0.459, 0.8844, 0.4483, 0.8832, 0.07297, 0.66, 0.07267, 0.6923, 0.04285, 0.6926, 0.04315, 0.6603, 0.4483, 0.8214, 0.459, 0.8226, 0.459, 0.8496, 0.4483, 0.8484, 0.2753, 0.4744, 0.2688, 0.5058, 0.2321, 0.5042, 0.2318, 0.472, 0.09637, 0.628, 0.1029, 0.6594, 0.07297, 0.66, 0.07327, 0.6278, 0.1029, 0.6594, 0.1093, 0.6908, 0.07267, 0.6923, 0.07297, 0.66, 0.4179, 0.8214, 0.4287, 0.8265, 0.4287, 0.8739, 0.4179, 0.8688, 0.2239, 0.8969, 0.2239, 0.8647, 0.2347, 0.8606, 0.2347, 0.8929, 0.4287, 0.8265, 0.4394, 0.8214, 0.4394, 0.8688, 0.4287, 0.8739, 0.2347, 0.8929, 0.2347, 0.8606, 0.2454, 0.8647, 0.2454, 0.8969, 0.7012, 0.8606, 0.712, 0.8555, 0.712, 0.8903, 0.7012, 0.8955, 0.459, 0.8496, 0.4698, 0.8484, 0.4698, 0.8832, 0.459, 0.8844, 0.6905, 0.8555, 0.7012, 0.8606, 0.7012, 0.8955, 0.6905, 0.8903, 0.2321, 0.5042, 0.2324, 0.5365, 0.2026, 0.5362, 0.2023, 0.5039, 0.2024, 0.8609, 0.2024, 0.8932, 0.1917, 0.8972, 0.1917, 0.8606, 0.1917, 0.8606, 0.1917, 0.8972, 0.1809, 0.8932, 0.1809, 0.8609, 0.4483, 0.8832, 0.459, 0.8844, 0.459, 0.9319, 0.4483, 0.9307, 0.2026, 0.5362, 0.2029, 0.5685, 0.1623, 0.569, 0.162, 0.5367, 0.04346, 0.6281, 0.04315, 0.6603, 0.002522, 0.6598, 0.002825, 0.6275, 0.459, 0.8844, 0.4698, 0.8832, 0.4698, 0.9307, 0.459, 0.9319, 0.9684, 0.1573, 0.9765, 0.1574, 0.9765, 0.8161, 0.9684, 0.816, 0.858, 0.1575, 0.8661, 0.1574, 0.8661, 0.816, 0.858, 0.8161, 0.9599, 0.1573, 0.9684, 0.1573, 0.9684, 0.816, 0.9599, 0.816, 0.8505, 0.1576, 0.858, 0.1575, 0.858, 0.8161, 0.8504, 0.8162, 0.9513, 0.1573, 0.9599, 0.1573, 0.9599, 0.816, 0.9514, 0.816, 0.8439, 0.1577, 0.8505, 0.1576, 0.8504, 0.8162, 0.8438, 0.8164, 0.9432, 0.1574, 0.9513, 0.1573, 0.9514, 0.816, 0.9432, 0.8161, 0.8173, 0.1577, 0.8239, 0.1579, 0.8239, 0.8164, 0.8173, 0.8162, 0.9356, 0.1575, 0.9432, 0.1574, 0.9432, 0.8161, 0.9356, 0.8162, 0.8098, 0.1575, 0.8173, 0.1577, 0.8173, 0.8162, 0.8098, 0.816, 0.7189, 0.6979, 0.7104, 0.6979, 0.7104, 0.03961, 0.7189, 0.03957, 0.929, 0.1576, 0.9356, 0.1575, 0.9356, 0.8162, 0.929, 0.8163, 0.8016, 0.1574, 0.8098, 0.1575, 0.8098, 0.816, 0.8016, 0.8159, 0.7271, 0.6978, 0.7189, 0.6979, 0.7189, 0.03957, 0.7271, 0.03946, 0.6862, 0.6976, 0.6796, 0.6973, 0.6796, 0.03902, 0.6862, 0.03927, 0.7931, 0.1574, 0.8016, 0.1574, 0.8016, 0.8159, 0.7931, 0.8159, 0.7346, 0.6976, 0.7271, 0.6978, 0.7271, 0.03946, 0.7346, 0.03927, 0.6937, 0.6978, 0.6862, 0.6976, 0.6862, 0.03927, 0.6937, 0.03946, 0.7846, 0.1574, 0.7931, 0.1574, 0.7931, 0.8159, 0.7846, 0.8159, 0.7412, 0.6973, 0.7346, 0.6976, 0.7346, 0.03927, 0.7412, 0.03902, 0.7019, 0.6979, 0.6937, 0.6978, 0.6937, 0.03946, 0.7019, 0.03957, 0.7764, 0.1575, 0.7846, 0.1574, 0.7846, 0.8159, 0.7764, 0.816, 0.8989, 0.1576, 0.9055, 0.1577, 0.9055, 0.8164, 0.8988, 0.8162, 0.7104, 0.6979, 0.7019, 0.6979, 0.7019, 0.03957, 0.7104, 0.03961, 0.7689, 0.1577, 0.7764, 0.1575, 0.7764, 0.816, 0.7689, 0.8162, 0.8913, 0.1575, 0.8989, 0.1576, 0.8988, 0.8162, 0.8913, 0.8161, 0.7623, 0.1579, 0.7689, 0.1577, 0.7689, 0.8162, 0.7623, 0.8164, 0.8832, 0.1574, 0.8913, 0.1575, 0.8913, 0.8161, 0.8831, 0.816, 0.9841, 0.1575, 0.9906, 0.1576, 0.9907, 0.8163, 0.9841, 0.8162, 0.8746, 0.1574, 0.8832, 0.1574, 0.8831, 0.816, 0.8746, 0.816, 0.9765, 0.1574, 0.9841, 0.1575, 0.9841, 0.8162, 0.9765, 0.8161, 0.8661, 0.1574, 0.8746, 0.1574, 0.8746, 0.816, 0.8661, 0.816])
me_x.materials.append(mat_x)
me_x.use_remesh_preserve_volume = False
me_x.use_remesh_preserve_attributes = False
me_x.use_mirror_vertex_groups = False
me_x.update()

# ---- objects
ob_x = bpy.data.objects.new('Точка', light_x)
ob_x_1 = bpy.data.objects.new('Камера', cam_x)
ob_x_2 = bpy.data.objects.new('Цилиндр', me_x)
ob_lamp = bpy.data.objects.new('Lamp', light_lamp)

# ---- transforms, parenting, visibility, modifiers, constraints
ob_x.location = (-7.153, -8.781, 7.893)
ob_x.lineart.crease_threshold = 0.0
ob_x_1.location = (-4.126, -9.648, 6.139)
ob_x_1.rotation_euler = (1.126, -0.09747, -0.2933)
ob_x_1.lineart.crease_threshold = 0.0
ob_x_2.location = (-3.91, 0.1067, -0.02348)
ob_x_2.rotation_euler = (-0.0, -1.571, 0.0)
ob_x_2.scale = (0.2761, 0.2761, 0.2761)
ob_x_2.lineart.crease_threshold = 0.0
_m = ob_x_2.modifiers.new('Subsurf', 'SUBSURF')
_m.uv_smooth = 'PRESERVE_CORNERS'
_m.quality = 2
_m.levels = 2
_m.show_only_control_edges = False
ob_lamp.location = (4.076, 1.005, 5.904)
ob_lamp.rotation_euler = (0.6503, 0.05522, 1.866)
ob_lamp.lock_rotations_4d = False
ob_lamp.empty_display_type = 'ARROWS'
ob_lamp.color = (0.0, 0.0, 0.0, 0.0)
ob_lamp.lineart.crease_threshold = 0.0

# ---- collection membership
col_collection_1.objects.link(ob_x)
col_collection_1.objects.link(ob_x_1)
col_collection_1.objects.link(ob_x_2)
col_collection_1.objects.link(ob_lamp)

# ---- scene / render settings (as saved in the file)
scene.camera = ob_x_1
scene.frame_start = 1; scene.frame_end = 250; scene.frame_set(1)
scene.render.engine = 'BLENDER_EEVEE_NEXT'
scene.render.resolution_percentage = 50
scene.render.dither_intensity = 0.0
scene.cycles.use_denoising = False
scene.cycles.samples = 128
scene.cycles.sampling_pattern = 'TABULATED_SOBOL'
scene.cycles.use_adaptive_sampling = False
scene.cycles.use_light_tree = False
scene.cycles.blur_glossy = 0.0
scene.cycles.sample_clamp_indirect = 0.0
scene.view_settings.view_transform = 'Standard'
bpy.context.view_layer.update()
